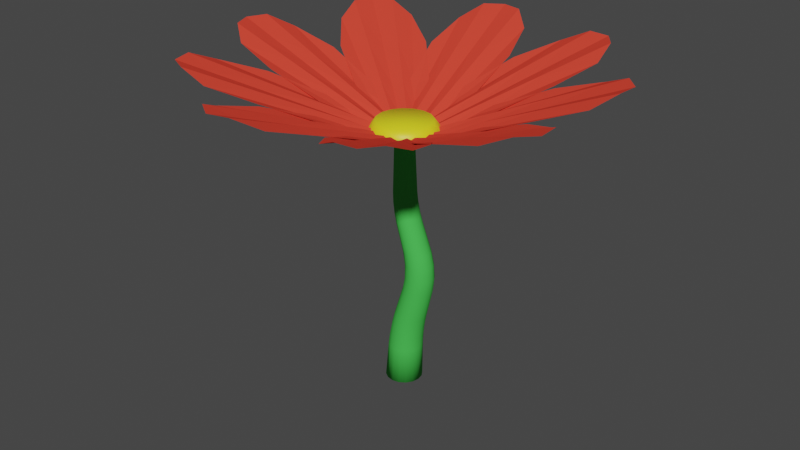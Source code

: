 # Source: Flower.blend  (saved by Blender 2.81.16; exported with 4.5.12 LTS)
import bpy
from mathutils import Matrix  # noqa: F401  (used for matrix-valued properties, if any)

bpy.ops.wm.read_factory_settings(use_empty=True)
scene = bpy.context.scene
scene.name = 'Scene'

# ---- collections
col_collection = bpy.data.collections.new('Collection'); scene.collection.children.link(col_collection)

# ---- materials (node trees are filled in below, after node groups)
mat_blossom = bpy.data.materials.new('Blossom')
mat_blossom.use_transparent_shadow = False
mat_flower_stem = bpy.data.materials.new('Flower_stem')
mat_flower_stem.alpha_threshold = 0.0
mat_flower_stem.use_transparent_shadow = False
mat_flower_stem.line_color = (0.0, 0.0, 0.0, 1.0)
mat_flower_inner = bpy.data.materials.new('Flower_inner')
mat_flower_inner.use_transparent_shadow = False

# ---- material node trees
mat_blossom.use_nodes = True; mat_blossom.node_tree.nodes.clear()
_N = mat_blossom.node_tree.nodes; _L = mat_blossom.node_tree.links
n0 = _N.new('ShaderNodeOutputMaterial'); n0.name = 'Material Output'; n0.location = (300, 300)
n1 = _N.new('ShaderNodeBsdfPrincipled'); n1.name = 'Principled BSDF'; n1.location = (10, 300)
n1.distribution = 'GGX'
n1.subsurface_method = 'BURLEY'
n1.inputs[0].default_value = (0.8, 0.05954, 0.03644, 1.0)
n1.inputs[3].default_value = 1.45
n1.inputs[13].default_value = 0.0
n1.inputs[27].default_value = (0.0, 0.0, 0.0, 1.0)
n1.inputs[28].default_value = 1.0
_L.new(n1.outputs[0], n0.inputs[0])
n0.is_active_output = True
mat_flower_stem.use_nodes = True; mat_flower_stem.node_tree.nodes.clear()
_N = mat_flower_stem.node_tree.nodes; _L = mat_flower_stem.node_tree.links
n0 = _N.new('ShaderNodeOutputMaterial'); n0.name = 'Material Output'; n0.location = (300, 300)
n1 = _N.new('ShaderNodeBsdfPrincipled'); n1.name = 'Principled BSDF'; n1.location = (10, 300)
n1.distribution = 'GGX'
n1.subsurface_method = 'BURLEY'
n1.inputs[0].default_value = (0.06707, 0.5457, 0.08229, 1.0)
n1.inputs[2].default_value = 0.4
n1.inputs[3].default_value = 1.45
n1.inputs[13].default_value = 0.0
n1.inputs[27].default_value = (0.0, 0.0, 0.0, 1.0)
n1.inputs[28].default_value = 1.0
_L.new(n1.outputs[0], n0.inputs[0])
n0.is_active_output = True
mat_flower_inner.use_nodes = True; mat_flower_inner.node_tree.nodes.clear()
_N = mat_flower_inner.node_tree.nodes; _L = mat_flower_inner.node_tree.links
n0 = _N.new('ShaderNodeOutputMaterial'); n0.name = 'Material Output'; n0.location = (300, 300)
n1 = _N.new('ShaderNodeBsdfPrincipled'); n1.name = 'Principled BSDF'; n1.location = (10, 300)
n1.distribution = 'GGX'
n1.subsurface_method = 'BURLEY'
n1.inputs[0].default_value = (0.8, 0.7691, 0.01532, 1.0)
n1.inputs[3].default_value = 1.45
n1.inputs[27].default_value = (0.0, 0.0, 0.0, 1.0)
n1.inputs[28].default_value = 1.0
_L.new(n1.outputs[0], n0.inputs[0])
n0.is_active_output = True

# ---- world
world_world = bpy.data.worlds.new('World'); scene.world = world_world
world_world.use_nodes = True; world_world.node_tree.nodes.clear()
_N = world_world.node_tree.nodes; _L = world_world.node_tree.links
n0 = _N.new('ShaderNodeOutputWorld'); n0.name = 'World Output'; n0.location = (300, 300)
n1 = _N.new('ShaderNodeBackground'); n1.name = 'Background'; n1.location = (10, 300)
n1.inputs[0].default_value = (0.05088, 0.05088, 0.05088, 1.0)
_L.new(n1.outputs[0], n0.inputs[0])
n0.is_active_output = True
world_world.color = (0.05088, 0.05088, 0.05088)
world_world.use_sun_shadow = False
world_world.sun_shadow_jitter_overblur = 0.0

# ---- meshes
me_circle = bpy.data.meshes.new('Circle')
me_circle.from_pydata([(-1.41, 0.7025, 0.5975), (-2.463, 0.8323, 0.9974), (-3.36, 0.7028, 1.272), (-3.778, 0.3827, 1.497), (-3.948, -4.371e-08, 1.496), (-3.778, -0.3827, 1.497), (-3.36, -0.7028, 1.272), (-2.463, -0.8323, 0.9974), (-1.41, -0.7025, 0.5975), (-0.6393, -0.4564, 0.3046), (-0.266, -0.2444, 0.09725), (-0.08789, -0.1034, 0.09517), (-0.06978, 1.192e-08, 0.0227), (-0.08789, 0.1034, 0.09517), (-0.266, 0.2444, 0.09725), (-0.6393, 0.4564, 0.3046), (-0.2443, 0.1153, 0.1546), (-0.6393, 0.1451, 0.3046), (-1.41, 0.2035, 0.5975), (-2.463, 0.2832, 0.9974), (-3.338, 0.3494, 1.33), (-0.661, 0.3029, 0.2473), (-1.432, 0.4172, 0.5401), (-2.485, 0.5732, 0.9401), (-0.2443, -0.1153, 0.1546), (-0.6393, -0.1451, 0.3046), (-1.41, -0.2035, 0.5975), (-2.463, -0.2832, 0.9974), (-3.338, -0.3494, 1.33), (-0.661, -0.3029, 0.2473), (-1.432, -0.4172, 0.5401), (-2.485, -0.5732, 0.9401), (-0.1097, 1.49e-08, 0.03785), (-0.266, 7.451e-09, 0.09725), (-0.661, 0.0, 0.2473), (-1.432, -1.49e-08, 0.5401), (-2.485, -2.98e-08, 0.9401), (-3.36, -5.96e-08, 1.272), (-3.8, -8.941e-08, 1.44), (-1.532, -0.3656, 0.5975), (-2.424, -0.9415, 0.9974), (-3.028, -1.616, 1.272), (-3.144, -2.13, 1.497), (-3.028, -2.532, 1.496), (-2.653, -2.717, 1.497), (-2.127, -2.694, 1.272), (-1.356, -2.218, 0.9974), (-0.6312, -1.444, 0.5975), (-0.1977, -0.7602, 0.3046), (-0.04734, -0.3581, 0.09725), (-0.001089, -0.1357, 0.09517), (-0.05353, -0.04476, 0.0227), (-0.1338, 0.02296, 0.09517), (-0.3609, 0.01683, 0.09725), (-0.7832, -0.05994, 0.3046), (-0.2613, -0.06827, 0.1546), (-0.5835, -0.2987, 0.3046), (-1.212, -0.7485, 0.5975), (-2.071, -1.363, 0.9974), (-2.785, -1.873, 1.33), (-0.7014, -0.1916, 0.2473), (-1.366, -0.5985, 0.5401), (-2.274, -1.154, 0.9401), (-0.1135, -0.2451, 0.1546), (-0.3973, -0.5214, 0.3046), (-0.9513, -1.061, 0.5975), (-1.708, -1.797, 0.9974), (-2.337, -2.409, 1.33), (-0.3128, -0.6564, 0.2473), (-0.831, -1.239, 0.5401), (-1.539, -2.034, 0.9401), (-0.08413, -0.07034, 0.03785), (-0.2041, -0.1707, 0.09725), (-0.5071, -0.424, 0.2473), (-1.099, -0.9185, 0.5401), (-1.906, -1.594, 0.9401), (-2.577, -2.155, 1.272), (-2.915, -2.438, 1.44), (-0.9412, -1.263, 0.5975), (-1.255, -2.277, 0.9974), (-1.287, -3.182, 1.272), (-1.046, -3.651, 1.497), (-0.6991, -3.885, 1.496), (-0.2924, -3.786, 1.497), (0.09677, -3.431, 1.272), (0.383, -2.572, 0.9974), (0.4417, -1.512, 0.5975), (0.336, -0.71, 0.3046), (0.1934, -0.3051, 0.09725), (0.08622, -0.1048, 0.09517), (-0.01236, -0.06867, 0.0227), (-0.1173, -0.06819, 0.09517), (-0.2876, -0.2186, 0.09725), (-0.5624, -0.5483, 0.3046), (-0.1567, -0.22, 0.1546), (-0.256, -0.6035, 0.3046), (-0.45, -1.352, 0.5975), (-0.7149, -2.374, 0.9974), (-0.9349, -3.223, 1.33), (-0.4152, -0.5969, 0.2473), (-0.6641, -1.335, 0.5401), (-1.004, -2.344, 0.9401), (0.07017, -0.2608, 0.1546), (0.02964, -0.6549, 0.3046), (-0.04946, -1.424, 0.5975), (-0.1575, -2.474, 0.9974), (-0.2473, -3.347, 1.33), (0.1811, -0.7042, 0.2473), (0.157, -1.483, 0.5401), (0.1241, -2.547, 0.9401), (-0.01942, -0.1079, 0.03785), (-0.04711, -0.2618, 0.09725), (-0.1171, -0.6506, 0.2473), (-0.2536, -1.409, 0.5401), (-0.44, -2.446, 0.9401), (-0.5949, -3.307, 1.272), (-0.6729, -3.74, 1.44), (0.08843, -1.573, 0.5975), (0.4974, -2.552, 0.9974), (1.054, -3.267, 1.272), (1.54, -3.471, 1.497), (1.956, -3.429, 1.496), (2.204, -3.092, 1.497), (2.275, -2.57, 1.272), (1.943, -1.727, 0.9974), (1.309, -0.8768, 0.5975), (0.7131, -0.3292, 0.3046), (0.3441, -0.11, 0.09725), (0.1334, -0.0251, 0.09517), (0.03457, -0.06061, 0.0227), (-0.04629, -0.1276, 0.09517), (-0.08047, -0.3522, 0.09725), (-0.0797, -0.7814, 0.3046), (0.02092, -0.2693, 0.1546), (0.1907, -0.6272, 0.3046), (0.5219, -1.326, 0.5975), (0.9744, -2.28, 0.9974), (1.35, -3.072, 1.33), (0.06439, -0.7243, 0.2473), (0.3471, -1.451, 0.5401), (0.7333, -2.442, 0.9401), (0.2211, -0.1551, 0.1546), (0.4428, -0.4834, 0.3046), (0.8754, -1.124, 0.5975), (1.466, -1.999, 0.9974), (1.957, -2.726, 1.33), (0.5906, -0.4241, 0.2473), (1.072, -1.037, 0.5401), (1.729, -1.874, 0.9401), (0.05433, -0.09526, 0.03785), (0.1318, -0.2311, 0.09725), (0.3275, -0.5742, 0.2473), (0.7095, -1.244, 0.5401), (1.231, -2.158, 0.9401), (1.665, -2.918, 1.272), (1.883, -3.301, 1.44), (1.077, -1.15, 0.5975), (2.019, -1.639, 0.9974), (2.904, -1.83, 1.272), (3.408, -1.676, 1.497), (3.7, -1.376, 1.496), (3.675, -0.9583, 1.497), (3.394, -0.5123, 1.272), (2.599, -0.07849, 0.9974), (1.567, 0.1669, 0.5975), (0.7582, 0.2049, 0.3046), (0.3345, 0.1363, 0.09725), (0.1184, 0.06629, 0.09517), (0.0654, -0.02432, 0.0227), (0.04633, -0.1276, 0.09517), (0.1642, -0.3218, 0.09725), (0.4401, -0.6506, 0.3046), (0.1888, -0.1932, 0.1546), (0.5486, -0.3589, 0.3046), (1.251, -0.6823, 0.5975), (2.21, -1.124, 0.9974), (3.007, -1.491, 1.33), (0.514, -0.5143, 0.2473), (1.197, -0.8901, 0.5401), (2.129, -1.403, 0.9401), (0.2691, 0.02287, 0.1546), (0.6498, -0.08679, 0.3046), (1.393, -0.3008, 0.5975), (2.407, -0.5932, 0.9974), (3.25, -0.836, 1.33), (0.7252, 0.0535, 0.2473), (1.488, -0.1081, 0.5401), (2.529, -0.3289, 0.9401), (0.1028, -0.03823, 0.03785), (0.2494, -0.09274, 0.09725), (0.6196, -0.2304, 0.2473), (1.342, -0.4991, 0.5401), (2.329, -0.8662, 0.9401), (3.149, -1.171, 1.272), (3.562, -1.325, 1.44), (1.564, -0.1915, 0.5975), (2.6, 0.03766, 0.9974), (3.402, 0.459, 1.272), (3.689, 0.9005, 1.497), (3.721, 1.318, 1.496), (3.434, 1.622, 1.497), (2.932, 1.784, 1.272), (2.044, 1.607, 0.9974), (1.095, 1.133, 0.5975), (0.4502, 0.6436, 0.3046), (0.1692, 0.3192, 0.09725), (0.04833, 0.1268, 0.09517), (0.06577, 0.02329, 0.0227), (0.1174, -0.06815, 0.09517), (0.3324, -0.1416, 0.09725), (0.7549, -0.2168, 0.3046), (0.2687, -0.0271, 0.1546), (0.651, 0.07657, 0.3046), (1.397, 0.2789, 0.5975), (2.416, 0.5553, 0.9974), (3.263, 0.7849, 1.33), (0.7242, -0.06489, 0.2473), (1.489, 0.08476, 0.5401), (2.534, 0.2892, 0.9401), (0.1918, 0.1902, 0.1546), (0.5541, 0.3502, 0.3046), (1.261, 0.6625, 0.5975), (2.227, 1.089, 0.9974), (3.03, 1.444, 1.33), (0.522, 0.5062, 0.2473), (1.211, 0.8712, 0.5401), (2.151, 1.37, 0.9401), (0.1034, 0.03661, 0.03785), (0.2508, 0.08881, 0.09725), (0.6231, 0.2207, 0.2473), (1.35, 0.478, 0.5401), (2.342, 0.8295, 0.9401), (3.167, 1.121, 1.272), (3.582, 1.268, 1.44), (1.323, 0.8562, 0.5975), (1.97, 1.696, 0.9974), (2.315, 2.534, 1.272), (2.253, 3.057, 1.497), (2.009, 3.398, 1.496), (1.594, 3.447, 1.497), (1.105, 3.25, 1.272), (0.5375, 2.544, 0.9974), (0.1131, 1.571, 0.5975), (-0.06741, 0.7825, 0.3046), (-0.07492, 0.3534, 0.09725), (-0.04428, 0.1283, 0.09517), (0.03552, 0.06006, 0.0227), (0.1338, 0.02301, 0.09517), (0.3458, 0.1046, 0.09725), (0.7182, 0.3179, 0.3046), (0.2235, 0.1516, 0.1546), (0.4503, 0.4764, 0.3046), (0.893, 1.11, 0.5975), (1.498, 1.976, 0.9974), (2.0, 2.695, 1.33), (0.5972, 0.4148, 0.2473), (1.088, 1.02, 0.5401), (1.758, 1.847, 0.9401), (0.02515, 0.2689, 0.1546), (0.2005, 0.6241, 0.3046), (0.5427, 1.317, 0.5975), (1.01, 2.264, 0.9974), (1.398, 3.051, 1.33), (0.07576, 0.7232, 0.2473), (0.3699, 1.445, 0.5401), (0.7715, 2.431, 0.9401), (0.05582, 0.09439, 0.03785), (0.1354, 0.229, 0.09725), (0.3365, 0.569, 0.2473), (0.7289, 1.233, 0.5401), (1.265, 2.139, 0.9401), (1.71, 2.892, 1.272), (1.934, 3.271, 1.44), (0.4654, 1.505, 0.5975), (0.4233, 2.565, 0.9974), (0.1507, 3.429, 1.272), (-0.2329, 3.79, 1.497), (-0.6379, 3.896, 1.496), (-0.9882, 3.667, 1.497), (-1.237, 3.202, 1.272), (-1.219, 2.296, 0.9974), (-0.9212, 1.278, 0.5975), (-0.5537, 0.5571, 0.3046), (-0.2842, 0.2231, 0.09725), (-0.1163, 0.07002, 0.09517), (-0.01128, 0.06886, 0.0227), (0.08785, 0.1034, 0.09517), (0.1982, 0.302, 0.09725), (0.3471, 0.7046, 0.3046), (0.07426, 0.2597, 0.1546), (0.03993, 0.6543, 0.3046), (-0.02708, 1.425, 0.5975), (-0.1186, 2.477, 0.9974), (-0.1946, 3.35, 1.33), (0.1921, 0.7013, 0.2473), (0.1803, 1.481, 0.5401), (0.1641, 2.545, 0.9401), (-0.1532, 0.2224, 0.1546), (-0.2465, 0.6074, 0.3046), (-0.4287, 1.359, 0.5975), (-0.6775, 2.385, 0.9974), (-0.8842, 3.238, 1.33), (-0.4058, 0.6034, 0.2473), (-0.6431, 1.346, 0.5401), (-0.9672, 2.36, 0.9401), (-0.01772, 0.1082, 0.03785), (-0.04299, 0.2626, 0.09725), (-0.1068, 0.6523, 0.2473), (-0.2314, 1.413, 0.5401), (-0.4016, 2.452, 0.9401), (-0.5429, 3.315, 1.272), (-0.6141, 3.75, 1.44), (-0.6084, 1.453, 0.5975), (-1.321, 2.24, 0.9974), (-2.084, 2.727, 1.272), (-2.61, 2.758, 1.497), (-2.988, 2.579, 1.496), (-3.11, 2.179, 1.497), (-3.002, 1.663, 1.272), (-2.408, 0.9794, 0.9974), (-1.527, 0.3896, 0.5975), (-0.7821, 0.07223, 0.3046), (-0.3611, -0.01116, 0.09725), (-0.1341, -0.02086, 0.09517), (-0.05282, 0.04559, 0.0227), (0.001043, 0.1357, 0.09517), (-0.04171, 0.3588, 0.09725), (-0.1857, 0.7632, 0.3046), (-0.1096, 0.2469, 0.1546), (-0.3891, 0.5276, 0.3046), (-0.9345, 1.075, 0.5975), (-1.68, 1.824, 0.9974), (-2.298, 2.446, 1.33), (-0.3025, 0.6612, 0.2473), (-0.8114, 1.251, 0.5401), (-1.507, 2.058, 0.9401), (-0.2602, 0.07237, 0.1546), (-0.5788, 0.3078, 0.3046), (-1.2, 0.7674, 0.5975), (-2.05, 1.395, 0.9974), (-2.755, 1.917, 1.33), (-0.6983, 0.2026, 0.2473), (-1.357, 0.6199, 0.5401), (-2.256, 1.19, 0.9401), (-0.08301, 0.07166, 0.03785), (-0.2014, 0.1738, 0.09725), (-0.5004, 0.4319, 0.2473), (-1.084, 0.9357, 0.5401), (-1.881, 1.624, 0.9401), (-2.543, 2.195, 1.272), (-2.877, 2.483, 1.44)], [], [(38, 3, 4), (5, 6, 28), (31, 6, 7), (30, 31, 7, 8), (29, 30, 8, 9), (10, 29, 9), (13, 14, 16), (12, 13, 32), (2, 20, 19, 23), (22, 23, 19, 18), (21, 22, 18, 17), (14, 15, 21), (32, 13, 16, 33), (2, 3, 20), (0, 1, 23, 22), (15, 0, 22, 21), (16, 14, 21, 17), (1, 2, 23), (36, 37, 28, 27), (35, 36, 27, 26), (34, 35, 26, 25), (33, 34, 25, 24), (10, 11, 24), (38, 5, 28, 37), (26, 27, 31, 30), (25, 26, 30, 29), (24, 25, 29, 10), (27, 28, 6, 31), (3, 38, 37, 20), (19, 20, 37, 36), (18, 19, 36, 35), (17, 18, 35, 34), (16, 17, 34, 33), (11, 32, 33, 24), (11, 12, 32), (5, 38, 4), (77, 42, 43), (44, 45, 67), (70, 45, 46), (69, 70, 46, 47), (68, 69, 47, 48), (49, 68, 48), (52, 53, 55), (51, 52, 71), (41, 59, 58, 62), (61, 62, 58, 57), (60, 61, 57, 56), (53, 54, 60), (71, 52, 55, 72), (41, 42, 59), (39, 40, 62, 61), (54, 39, 61, 60), (55, 53, 60, 56), (40, 41, 62), (75, 76, 67, 66), (74, 75, 66, 65), (73, 74, 65, 64), (72, 73, 64, 63), (49, 50, 63), (77, 44, 67, 76), (65, 66, 70, 69), (64, 65, 69, 68), (63, 64, 68, 49), (66, 67, 45, 70), (42, 77, 76, 59), (58, 59, 76, 75), (57, 58, 75, 74), (56, 57, 74, 73), (55, 56, 73, 72), (50, 71, 72, 63), (50, 51, 71), (44, 77, 43), (116, 81, 82), (83, 84, 106), (109, 84, 85), (108, 109, 85, 86), (107, 108, 86, 87), (88, 107, 87), (91, 92, 94), (90, 91, 110), (80, 98, 97, 101), (100, 101, 97, 96), (99, 100, 96, 95), (92, 93, 99), (110, 91, 94, 111), (80, 81, 98), (78, 79, 101, 100), (93, 78, 100, 99), (94, 92, 99, 95), (79, 80, 101), (114, 115, 106, 105), (113, 114, 105, 104), (112, 113, 104, 103), (111, 112, 103, 102), (88, 89, 102), (116, 83, 106, 115), (104, 105, 109, 108), (103, 104, 108, 107), (102, 103, 107, 88), (105, 106, 84, 109), (81, 116, 115, 98), (97, 98, 115, 114), (96, 97, 114, 113), (95, 96, 113, 112), (94, 95, 112, 111), (89, 110, 111, 102), (89, 90, 110), (83, 116, 82), (155, 120, 121), (122, 123, 145), (148, 123, 124), (147, 148, 124, 125), (146, 147, 125, 126), (127, 146, 126), (130, 131, 133), (129, 130, 149), (119, 137, 136, 140), (139, 140, 136, 135), (138, 139, 135, 134), (131, 132, 138), (149, 130, 133, 150), (119, 120, 137), (117, 118, 140, 139), (132, 117, 139, 138), (133, 131, 138, 134), (118, 119, 140), (153, 154, 145, 144), (152, 153, 144, 143), (151, 152, 143, 142), (150, 151, 142, 141), (127, 128, 141), (155, 122, 145, 154), (143, 144, 148, 147), (142, 143, 147, 146), (141, 142, 146, 127), (144, 145, 123, 148), (120, 155, 154, 137), (136, 137, 154, 153), (135, 136, 153, 152), (134, 135, 152, 151), (133, 134, 151, 150), (128, 149, 150, 141), (128, 129, 149), (122, 155, 121), (194, 159, 160), (161, 162, 184), (187, 162, 163), (186, 187, 163, 164), (185, 186, 164, 165), (166, 185, 165), (169, 170, 172), (168, 169, 188), (158, 176, 175, 179), (178, 179, 175, 174), (177, 178, 174, 173), (170, 171, 177), (188, 169, 172, 189), (158, 159, 176), (156, 157, 179, 178), (171, 156, 178, 177), (172, 170, 177, 173), (157, 158, 179), (192, 193, 184, 183), (191, 192, 183, 182), (190, 191, 182, 181), (189, 190, 181, 180), (166, 167, 180), (194, 161, 184, 193), (182, 183, 187, 186), (181, 182, 186, 185), (180, 181, 185, 166), (183, 184, 162, 187), (159, 194, 193, 176), (175, 176, 193, 192), (174, 175, 192, 191), (173, 174, 191, 190), (172, 173, 190, 189), (167, 188, 189, 180), (167, 168, 188), (161, 194, 160), (233, 198, 199), (200, 201, 223), (226, 201, 202), (225, 226, 202, 203), (224, 225, 203, 204), (205, 224, 204), (208, 209, 211), (207, 208, 227), (197, 215, 214, 218), (217, 218, 214, 213), (216, 217, 213, 212), (209, 210, 216), (227, 208, 211, 228), (197, 198, 215), (195, 196, 218, 217), (210, 195, 217, 216), (211, 209, 216, 212), (196, 197, 218), (231, 232, 223, 222), (230, 231, 222, 221), (229, 230, 221, 220), (228, 229, 220, 219), (205, 206, 219), (233, 200, 223, 232), (221, 222, 226, 225), (220, 221, 225, 224), (219, 220, 224, 205), (222, 223, 201, 226), (198, 233, 232, 215), (214, 215, 232, 231), (213, 214, 231, 230), (212, 213, 230, 229), (211, 212, 229, 228), (206, 227, 228, 219), (206, 207, 227), (200, 233, 199), (272, 237, 238), (239, 240, 262), (265, 240, 241), (264, 265, 241, 242), (263, 264, 242, 243), (244, 263, 243), (247, 248, 250), (246, 247, 266), (236, 254, 253, 257), (256, 257, 253, 252), (255, 256, 252, 251), (248, 249, 255), (266, 247, 250, 267), (236, 237, 254), (234, 235, 257, 256), (249, 234, 256, 255), (250, 248, 255, 251), (235, 236, 257), (270, 271, 262, 261), (269, 270, 261, 260), (268, 269, 260, 259), (267, 268, 259, 258), (244, 245, 258), (272, 239, 262, 271), (260, 261, 265, 264), (259, 260, 264, 263), (258, 259, 263, 244), (261, 262, 240, 265), (237, 272, 271, 254), (253, 254, 271, 270), (252, 253, 270, 269), (251, 252, 269, 268), (250, 251, 268, 267), (245, 266, 267, 258), (245, 246, 266), (239, 272, 238), (311, 276, 277), (278, 279, 301), (304, 279, 280), (303, 304, 280, 281), (302, 303, 281, 282), (283, 302, 282), (286, 287, 289), (285, 286, 305), (275, 293, 292, 296), (295, 296, 292, 291), (294, 295, 291, 290), (287, 288, 294), (305, 286, 289, 306), (275, 276, 293), (273, 274, 296, 295), (288, 273, 295, 294), (289, 287, 294, 290), (274, 275, 296), (309, 310, 301, 300), (308, 309, 300, 299), (307, 308, 299, 298), (306, 307, 298, 297), (283, 284, 297), (311, 278, 301, 310), (299, 300, 304, 303), (298, 299, 303, 302), (297, 298, 302, 283), (300, 301, 279, 304), (276, 311, 310, 293), (292, 293, 310, 309), (291, 292, 309, 308), (290, 291, 308, 307), (289, 290, 307, 306), (284, 305, 306, 297), (284, 285, 305), (278, 311, 277), (350, 315, 316), (317, 318, 340), (343, 318, 319), (342, 343, 319, 320), (341, 342, 320, 321), (322, 341, 321), (325, 326, 328), (324, 325, 344), (314, 332, 331, 335), (334, 335, 331, 330), (333, 334, 330, 329), (326, 327, 333), (344, 325, 328, 345), (314, 315, 332), (312, 313, 335, 334), (327, 312, 334, 333), (328, 326, 333, 329), (313, 314, 335), (348, 349, 340, 339), (347, 348, 339, 338), (346, 347, 338, 337), (345, 346, 337, 336), (322, 323, 336), (350, 317, 340, 349), (338, 339, 343, 342), (337, 338, 342, 341), (336, 337, 341, 322), (339, 340, 318, 343), (315, 350, 349, 332), (331, 332, 349, 348), (330, 331, 348, 347), (329, 330, 347, 346), (328, 329, 346, 345), (323, 344, 345, 336), (323, 324, 344), (317, 350, 316)])
_uv = me_circle.uv_layers.new(name='UVMap')
_uv.uv.foreach_set('vector', [0.0, 0.0, 0.0, 0.0, 0.0, 0.0, 0.0, 0.0, 0.0, 0.0, 0.0, 0.0, 0.0, 0.0, 0.0, 0.0, 0.0, 0.0, 0.0, 0.0, 0.0, 0.0, 0.0, 0.0, 0.0, 0.0, 0.0, 0.0, 0.0, 0.0, 0.0, 0.0, 0.0, 0.0, 0.0, 0.0, 0.0, 0.0, 0.0, 0.0, 0.0, 0.0, 0.0, 0.0, 0.0, 0.0, 0.0, 0.0, 0.0, 0.0, 0.0, 0.0, 0.0, 0.0, 0.0, 0.0, 0.0, 0.0, 0.0, 0.0, 0.0, 0.0, 0.0, 0.0, 0.0, 0.0, 0.0, 0.0, 0.0, 0.0, 0.0, 0.0, 0.0, 0.0, 0.0, 0.0, 0.0, 0.0, 0.0, 0.0, 0.0, 0.0, 0.0, 0.0, 0.0, 0.0, 0.0, 0.0, 0.0, 0.0, 0.0, 0.0, 0.0, 0.0, 0.0, 0.0, 0.0, 0.0, 0.0, 0.0, 0.0, 0.0, 0.0, 0.0, 0.0, 0.0, 0.0, 0.0, 0.0, 0.0, 0.0, 0.0, 0.0, 0.0, 0.0, 0.0, 0.0, 0.0, 0.0, 0.0, 0.0, 0.0, 0.0, 0.0, 0.0, 0.0, 0.0, 0.0, 0.0, 0.0, 0.0, 0.0, 0.0, 0.0, 0.0, 0.0, 0.0, 0.0, 0.0, 0.0, 0.0, 0.0, 0.0, 0.0, 0.0, 0.0, 0.0, 0.0, 0.0, 0.0, 0.0, 0.0, 0.0, 0.0, 0.0, 0.0, 0.0, 0.0, 0.0, 0.0, 0.0, 0.0, 0.0, 0.0, 0.0, 0.0, 0.0, 0.0, 0.0, 0.0, 0.0, 0.0, 0.0, 0.0, 0.0, 0.0, 0.0, 0.0, 0.0, 0.0, 0.0, 0.0, 0.0, 0.0, 0.0, 0.0, 0.0, 0.0, 0.0, 0.0, 0.0, 0.0, 0.0, 0.0, 0.0, 0.0, 0.0, 0.0, 0.0, 0.0, 0.0, 0.0, 0.0, 0.0, 0.0, 0.0, 0.0, 0.0, 0.0, 0.0, 0.0, 0.0, 0.0, 0.0, 0.0, 0.0, 0.0, 0.0, 0.0, 0.0, 0.0, 0.0, 0.0, 0.0, 0.0, 0.0, 0.0, 0.0, 0.0, 0.0, 0.0, 0.0, 0.0, 0.0, 0.0, 0.0, 0.0, 0.0, 0.0, 0.0, 0.0, 0.0, 0.0, 0.0, 0.0, 0.0, 0.0, 0.0, 0.0, 0.0, 0.0, 0.0, 0.0, 0.0, 0.0, 0.0, 0.0, 0.0, 0.0, 0.0, 0.0, 0.0, 0.0, 0.0, 0.0, 0.0, 0.0, 0.0, 0.0, 0.0, 0.0, 0.0, 0.0, 0.0, 0.0, 0.0, 0.0, 0.0, 0.0, 0.0, 0.0, 0.0, 0.0, 0.0, 0.0, 0.0, 0.0, 0.0, 0.0, 0.0, 0.0, 0.0, 0.0, 0.0, 0.0, 0.0, 0.0, 0.0, 0.0, 0.0, 0.0, 0.0, 0.0, 0.0, 0.0, 0.0, 0.0, 0.0, 0.0, 0.0, 0.0, 0.0, 0.0, 0.0, 0.0, 0.0, 0.0, 0.0, 0.0, 0.0, 0.0, 0.0, 0.0, 0.0, 0.0, 0.0, 0.0, 0.0, 0.0, 0.0, 0.0, 0.0, 0.0, 0.0, 0.0, 0.0, 0.0, 0.0, 0.0, 0.0, 0.0, 0.0, 0.0, 0.0, 0.0, 0.0, 0.0, 0.0, 0.0, 0.0, 0.0, 0.0, 0.0, 0.0, 0.0, 0.0, 0.0, 0.0, 0.0, 0.0, 0.0, 0.0, 0.0, 0.0, 0.0, 0.0, 0.0, 0.0, 0.0, 0.0, 0.0, 0.0, 0.0, 0.0, 0.0, 0.0, 0.0, 0.0, 0.0, 0.0, 0.0, 0.0, 0.0, 0.0, 0.0, 0.0, 0.0, 0.0, 0.0, 0.0, 0.0, 0.0, 0.0, 0.0, 0.0, 0.0, 0.0, 0.0, 0.0, 0.0, 0.0, 0.0, 0.0, 0.0, 0.0, 0.0, 0.0, 0.0, 0.0, 0.0, 0.0, 0.0, 0.0, 0.0, 0.0, 0.0, 0.0, 0.0, 0.0, 0.0, 0.0, 0.0, 0.0, 0.0, 0.0, 0.0, 0.0, 0.0, 0.0, 0.0, 0.0, 0.0, 0.0, 0.0, 0.0, 0.0, 0.0, 0.0, 0.0, 0.0, 0.0, 0.0, 0.0, 0.0, 0.0, 0.0, 0.0, 0.0, 0.0, 0.0, 0.0, 0.0, 0.0, 0.0, 0.0, 0.0, 0.0, 0.0, 0.0, 0.0, 0.0, 0.0, 0.0, 0.0, 0.0, 0.0, 0.0, 0.0, 0.0, 0.0, 0.0, 0.0, 0.0, 0.0, 0.0, 0.0, 0.0, 0.0, 0.0, 0.0, 0.0, 0.0, 0.0, 0.0, 0.0, 0.0, 0.0, 0.0, 0.0, 0.0, 0.0, 0.0, 0.0, 0.0, 0.0, 0.0, 0.0, 0.0, 0.0, 0.0, 0.0, 0.0, 0.0, 0.0, 0.0, 0.0, 0.0, 0.0, 0.0, 0.0, 0.0, 0.0, 0.0, 0.0, 0.0, 0.0, 0.0, 0.0, 0.0, 0.0, 0.0, 0.0, 0.0, 0.0, 0.0, 0.0, 0.0, 0.0, 0.0, 0.0, 0.0, 0.0, 0.0, 0.0, 0.0, 0.0, 0.0, 0.0, 0.0, 0.0, 0.0, 0.0, 0.0, 0.0, 0.0, 0.0, 0.0, 0.0, 0.0, 0.0, 0.0, 0.0, 0.0, 0.0, 0.0, 0.0, 0.0, 0.0, 0.0, 0.0, 0.0, 0.0, 0.0, 0.0, 0.0, 0.0, 0.0, 0.0, 0.0, 0.0, 0.0, 0.0, 0.0, 0.0, 0.0, 0.0, 0.0, 0.0, 0.0, 0.0, 0.0, 0.0, 0.0, 0.0, 0.0, 0.0, 0.0, 0.0, 0.0, 0.0, 0.0, 0.0, 0.0, 0.0, 0.0, 0.0, 0.0, 0.0, 0.0, 0.0, 0.0, 0.0, 0.0, 0.0, 0.0, 0.0, 0.0, 0.0, 0.0, 0.0, 0.0, 0.0, 0.0, 0.0, 0.0, 0.0, 0.0, 0.0, 0.0, 0.0, 0.0, 0.0, 0.0, 0.0, 0.0, 0.0, 0.0, 0.0, 0.0, 0.0, 0.0, 0.0, 0.0, 0.0, 0.0, 0.0, 0.0, 0.0, 0.0, 0.0, 0.0, 0.0, 0.0, 0.0, 0.0, 0.0, 0.0, 0.0, 0.0, 0.0, 0.0, 0.0, 0.0, 0.0, 0.0, 0.0, 0.0, 0.0, 0.0, 0.0, 0.0, 0.0, 0.0, 0.0, 0.0, 0.0, 0.0, 0.0, 0.0, 0.0, 0.0, 0.0, 0.0, 0.0, 0.0, 0.0, 0.0, 0.0, 0.0, 0.0, 0.0, 0.0, 0.0, 0.0, 0.0, 0.0, 0.0, 0.0, 0.0, 0.0, 0.0, 0.0, 0.0, 0.0, 0.0, 0.0, 0.0, 0.0, 0.0, 0.0, 0.0, 0.0, 0.0, 0.0, 0.0, 0.0, 0.0, 0.0, 0.0, 0.0, 0.0, 0.0, 0.0, 0.0, 0.0, 0.0, 0.0, 0.0, 0.0, 0.0, 0.0, 0.0, 0.0, 0.0, 0.0, 0.0, 0.0, 0.0, 0.0, 0.0, 0.0, 0.0, 0.0, 0.0, 0.0, 0.0, 0.0, 0.0, 0.0, 0.0, 0.0, 0.0, 0.0, 0.0, 0.0, 0.0, 0.0, 0.0, 0.0, 0.0, 0.0, 0.0, 0.0, 0.0, 0.0, 0.0, 0.0, 0.0, 0.0, 0.0, 0.0, 0.0, 0.0, 0.0, 0.0, 0.0, 0.0, 0.0, 0.0, 0.0, 0.0, 0.0, 0.0, 0.0, 0.0, 0.0, 0.0, 0.0, 0.0, 0.0, 0.0, 0.0, 0.0, 0.0, 0.0, 0.0, 0.0, 0.0, 0.0, 0.0, 0.0, 0.0, 0.0, 0.0, 0.0, 0.0, 0.0, 0.0, 0.0, 0.0, 0.0, 0.0, 0.0, 0.0, 0.0, 0.0, 0.0, 0.0, 0.0, 0.0, 0.0, 0.0, 0.0, 0.0, 0.0, 0.0, 0.0, 0.0, 0.0, 0.0, 0.0, 0.0, 0.0, 0.0, 0.0, 0.0, 0.0, 0.0, 0.0, 0.0, 0.0, 0.0, 0.0, 0.0, 0.0, 0.0, 0.0, 0.0, 0.0, 0.0, 0.0, 0.0, 0.0, 0.0, 0.0, 0.0, 0.0, 0.0, 0.0, 0.0, 0.0, 0.0, 0.0, 0.0, 0.0, 0.0, 0.0, 0.0, 0.0, 0.0, 0.0, 0.0, 0.0, 0.0, 0.0, 0.0, 0.0, 0.0, 0.0, 0.0, 0.0, 0.0, 0.0, 0.0, 0.0, 0.0, 0.0, 0.0, 0.0, 0.0, 0.0, 0.0, 0.0, 0.0, 0.0, 0.0, 0.0, 0.0, 0.0, 0.0, 0.0, 0.0, 0.0, 0.0, 0.0, 0.0, 0.0, 0.0, 0.0, 0.0, 0.0, 0.0, 0.0, 0.0, 0.0, 0.0, 0.0, 0.0, 0.0, 0.0, 0.0, 0.0, 0.0, 0.0, 0.0, 0.0, 0.0, 0.0, 0.0, 0.0, 0.0, 0.0, 0.0, 0.0, 0.0, 0.0, 0.0, 0.0, 0.0, 0.0, 0.0, 0.0, 0.0, 0.0, 0.0, 0.0, 0.0, 0.0, 0.0, 0.0, 0.0, 0.0, 0.0, 0.0, 0.0, 0.0, 0.0, 0.0, 0.0, 0.0, 0.0, 0.0, 0.0, 0.0, 0.0, 0.0, 0.0, 0.0, 0.0, 0.0, 0.0, 0.0, 0.0, 0.0, 0.0, 0.0, 0.0, 0.0, 0.0, 0.0, 0.0, 0.0, 0.0, 0.0, 0.0, 0.0, 0.0, 0.0, 0.0, 0.0, 0.0, 0.0, 0.0, 0.0, 0.0, 0.0, 0.0, 0.0, 0.0, 0.0, 0.0, 0.0, 0.0, 0.0, 0.0, 0.0, 0.0, 0.0, 0.0, 0.0, 0.0, 0.0, 0.0, 0.0, 0.0, 0.0, 0.0, 0.0, 0.0, 0.0, 0.0, 0.0, 0.0, 0.0, 0.0, 0.0, 0.0, 0.0, 0.0, 0.0, 0.0, 0.0, 0.0, 0.0, 0.0, 0.0, 0.0, 0.0, 0.0, 0.0, 0.0, 0.0, 0.0, 0.0, 0.0, 0.0, 0.0, 0.0, 0.0, 0.0, 0.0, 0.0, 0.0, 0.0, 0.0, 0.0, 0.0, 0.0, 0.0, 0.0, 0.0, 0.0, 0.0, 0.0, 0.0, 0.0, 0.0, 0.0, 0.0, 0.0, 0.0, 0.0, 0.0, 0.0, 0.0, 0.0, 0.0, 0.0, 0.0, 0.0, 0.0, 0.0, 0.0, 0.0, 0.0, 0.0, 0.0, 0.0, 0.0, 0.0, 0.0, 0.0, 0.0, 0.0, 0.0, 0.0, 0.0, 0.0, 0.0, 0.0, 0.0, 0.0, 0.0, 0.0, 0.0, 0.0, 0.0, 0.0, 0.0, 0.0, 0.0, 0.0, 0.0, 0.0, 0.0, 0.0, 0.0, 0.0, 0.0, 0.0, 0.0, 0.0, 0.0, 0.0, 0.0, 0.0, 0.0, 0.0, 0.0, 0.0, 0.0, 0.0, 0.0, 0.0, 0.0, 0.0, 0.0, 0.0, 0.0, 0.0, 0.0, 0.0, 0.0, 0.0, 0.0, 0.0, 0.0, 0.0, 0.0, 0.0, 0.0, 0.0, 0.0, 0.0, 0.0, 0.0, 0.0, 0.0, 0.0, 0.0, 0.0, 0.0, 0.0, 0.0, 0.0, 0.0, 0.0, 0.0, 0.0, 0.0, 0.0, 0.0, 0.0, 0.0, 0.0, 0.0, 0.0, 0.0, 0.0, 0.0, 0.0, 0.0, 0.0, 0.0, 0.0, 0.0, 0.0, 0.0, 0.0, 0.0, 0.0, 0.0, 0.0, 0.0, 0.0, 0.0, 0.0, 0.0, 0.0, 0.0, 0.0, 0.0, 0.0, 0.0, 0.0, 0.0, 0.0, 0.0, 0.0, 0.0, 0.0, 0.0, 0.0, 0.0, 0.0, 0.0, 0.0, 0.0, 0.0, 0.0, 0.0, 0.0, 0.0, 0.0, 0.0, 0.0, 0.0, 0.0, 0.0, 0.0, 0.0, 0.0, 0.0, 0.0, 0.0, 0.0, 0.0, 0.0, 0.0, 0.0, 0.0, 0.0, 0.0, 0.0, 0.0, 0.0, 0.0, 0.0, 0.0, 0.0, 0.0, 0.0, 0.0, 0.0, 0.0, 0.0, 0.0, 0.0, 0.0, 0.0, 0.0, 0.0, 0.0, 0.0, 0.0, 0.0, 0.0, 0.0, 0.0, 0.0, 0.0, 0.0, 0.0, 0.0, 0.0, 0.0, 0.0, 0.0, 0.0, 0.0, 0.0, 0.0, 0.0, 0.0, 0.0, 0.0, 0.0, 0.0, 0.0, 0.0, 0.0, 0.0, 0.0, 0.0, 0.0, 0.0, 0.0, 0.0, 0.0, 0.0, 0.0, 0.0, 0.0, 0.0, 0.0, 0.0, 0.0, 0.0, 0.0, 0.0, 0.0, 0.0, 0.0, 0.0, 0.0, 0.0, 0.0, 0.0, 0.0, 0.0, 0.0, 0.0, 0.0, 0.0, 0.0, 0.0, 0.0, 0.0, 0.0, 0.0, 0.0, 0.0, 0.0, 0.0, 0.0, 0.0, 0.0, 0.0, 0.0, 0.0, 0.0, 0.0, 0.0, 0.0, 0.0, 0.0, 0.0, 0.0, 0.0, 0.0, 0.0, 0.0, 0.0, 0.0, 0.0, 0.0, 0.0, 0.0, 0.0, 0.0, 0.0, 0.0, 0.0, 0.0, 0.0, 0.0, 0.0, 0.0, 0.0, 0.0, 0.0, 0.0, 0.0, 0.0, 0.0, 0.0, 0.0, 0.0, 0.0, 0.0, 0.0, 0.0, 0.0, 0.0, 0.0, 0.0, 0.0, 0.0, 0.0, 0.0, 0.0, 0.0, 0.0, 0.0, 0.0, 0.0, 0.0, 0.0, 0.0, 0.0, 0.0, 0.0, 0.0, 0.0, 0.0, 0.0, 0.0, 0.0, 0.0, 0.0, 0.0, 0.0, 0.0, 0.0, 0.0, 0.0, 0.0, 0.0, 0.0, 0.0, 0.0, 0.0, 0.0, 0.0, 0.0, 0.0, 0.0, 0.0, 0.0, 0.0, 0.0, 0.0, 0.0, 0.0, 0.0, 0.0, 0.0, 0.0, 0.0, 0.0, 0.0, 0.0, 0.0, 0.0, 0.0, 0.0, 0.0, 0.0, 0.0, 0.0, 0.0, 0.0, 0.0, 0.0, 0.0, 0.0, 0.0, 0.0, 0.0, 0.0, 0.0, 0.0, 0.0, 0.0, 0.0, 0.0, 0.0, 0.0, 0.0, 0.0, 0.0, 0.0, 0.0, 0.0, 0.0, 0.0, 0.0, 0.0, 0.0, 0.0, 0.0, 0.0, 0.0, 0.0, 0.0, 0.0, 0.0, 0.0, 0.0, 0.0, 0.0, 0.0, 0.0, 0.0, 0.0, 0.0, 0.0, 0.0, 0.0, 0.0, 0.0, 0.0, 0.0, 0.0, 0.0, 0.0, 0.0, 0.0, 0.0, 0.0, 0.0, 0.0, 0.0, 0.0, 0.0, 0.0, 0.0, 0.0, 0.0, 0.0, 0.0, 0.0, 0.0, 0.0, 0.0, 0.0, 0.0, 0.0, 0.0, 0.0, 0.0, 0.0, 0.0, 0.0, 0.0, 0.0, 0.0, 0.0, 0.0, 0.0, 0.0, 0.0, 0.0, 0.0, 0.0, 0.0, 0.0, 0.0, 0.0, 0.0, 0.0, 0.0, 0.0, 0.0, 0.0, 0.0, 0.0, 0.0, 0.0, 0.0, 0.0, 0.0, 0.0, 0.0, 0.0, 0.0, 0.0, 0.0, 0.0, 0.0, 0.0, 0.0, 0.0, 0.0, 0.0, 0.0, 0.0, 0.0, 0.0, 0.0, 0.0, 0.0, 0.0, 0.0, 0.0, 0.0, 0.0, 0.0, 0.0, 0.0, 0.0, 0.0, 0.0, 0.0, 0.0, 0.0, 0.0, 0.0, 0.0, 0.0, 0.0, 0.0, 0.0, 0.0, 0.0, 0.0, 0.0, 0.0, 0.0, 0.0, 0.0, 0.0, 0.0, 0.0, 0.0, 0.0, 0.0, 0.0, 0.0, 0.0, 0.0, 0.0, 0.0, 0.0, 0.0, 0.0, 0.0, 0.0, 0.0, 0.0, 0.0, 0.0, 0.0, 0.0, 0.0, 0.0, 0.0, 0.0, 0.0, 0.0, 0.0, 0.0, 0.0, 0.0, 0.0, 0.0, 0.0, 0.0, 0.0, 0.0, 0.0, 0.0, 0.0, 0.0, 0.0, 0.0, 0.0, 0.0, 0.0, 0.0, 0.0, 0.0, 0.0, 0.0, 0.0, 0.0, 0.0, 0.0, 0.0, 0.0, 0.0, 0.0, 0.0, 0.0, 0.0, 0.0, 0.0, 0.0, 0.0, 0.0, 0.0, 0.0, 0.0, 0.0, 0.0, 0.0, 0.0, 0.0, 0.0, 0.0, 0.0, 0.0, 0.0, 0.0, 0.0, 0.0, 0.0, 0.0, 0.0, 0.0, 0.0, 0.0, 0.0, 0.0, 0.0, 0.0, 0.0, 0.0, 0.0, 0.0, 0.0, 0.0, 0.0, 0.0, 0.0, 0.0, 0.0, 0.0, 0.0, 0.0, 0.0, 0.0, 0.0, 0.0, 0.0, 0.0, 0.0, 0.0, 0.0, 0.0, 0.0, 0.0, 0.0, 0.0, 0.0, 0.0, 0.0, 0.0, 0.0, 0.0, 0.0, 0.0, 0.0, 0.0, 0.0, 0.0, 0.0, 0.0, 0.0, 0.0, 0.0, 0.0, 0.0, 0.0, 0.0, 0.0, 0.0, 0.0, 0.0, 0.0, 0.0, 0.0, 0.0, 0.0, 0.0, 0.0, 0.0, 0.0, 0.0, 0.0, 0.0, 0.0, 0.0, 0.0, 0.0, 0.0, 0.0, 0.0, 0.0, 0.0, 0.0, 0.0, 0.0, 0.0, 0.0, 0.0, 0.0, 0.0, 0.0, 0.0, 0.0, 0.0, 0.0, 0.0, 0.0, 0.0, 0.0, 0.0, 0.0, 0.0, 0.0, 0.0, 0.0, 0.0, 0.0, 0.0, 0.0, 0.0, 0.0, 0.0, 0.0, 0.0, 0.0, 0.0, 0.0, 0.0, 0.0, 0.0, 0.0, 0.0, 0.0, 0.0, 0.0, 0.0, 0.0, 0.0, 0.0, 0.0, 0.0, 0.0, 0.0, 0.0, 0.0, 0.0, 0.0, 0.0, 0.0, 0.0, 0.0, 0.0, 0.0, 0.0, 0.0, 0.0, 0.0, 0.0, 0.0, 0.0, 0.0, 0.0, 0.0, 0.0, 0.0, 0.0, 0.0, 0.0, 0.0, 0.0, 0.0, 0.0, 0.0, 0.0, 0.0, 0.0, 0.0, 0.0, 0.0, 0.0, 0.0, 0.0, 0.0, 0.0, 0.0, 0.0, 0.0, 0.0, 0.0, 0.0, 0.0, 0.0, 0.0, 0.0, 0.0, 0.0, 0.0, 0.0, 0.0, 0.0, 0.0, 0.0, 0.0, 0.0, 0.0, 0.0, 0.0, 0.0, 0.0, 0.0, 0.0, 0.0, 0.0, 0.0, 0.0, 0.0, 0.0, 0.0, 0.0, 0.0, 0.0, 0.0, 0.0, 0.0, 0.0, 0.0, 0.0, 0.0, 0.0, 0.0, 0.0, 0.0, 0.0, 0.0, 0.0, 0.0, 0.0, 0.0, 0.0, 0.0, 0.0, 0.0, 0.0, 0.0, 0.0, 0.0, 0.0, 0.0, 0.0, 0.0, 0.0, 0.0, 0.0, 0.0, 0.0, 0.0, 0.0, 0.0, 0.0, 0.0, 0.0, 0.0, 0.0, 0.0, 0.0, 0.0, 0.0, 0.0, 0.0, 0.0, 0.0, 0.0, 0.0, 0.0, 0.0, 0.0, 0.0, 0.0, 0.0, 0.0, 0.0, 0.0, 0.0, 0.0, 0.0, 0.0, 0.0, 0.0, 0.0, 0.0, 0.0, 0.0, 0.0, 0.0, 0.0, 0.0, 0.0, 0.0, 0.0, 0.0, 0.0, 0.0, 0.0, 0.0, 0.0, 0.0, 0.0, 0.0, 0.0, 0.0, 0.0, 0.0, 0.0, 0.0, 0.0, 0.0, 0.0, 0.0, 0.0, 0.0, 0.0, 0.0, 0.0, 0.0, 0.0, 0.0, 0.0, 0.0, 0.0, 0.0, 0.0, 0.0, 0.0, 0.0, 0.0, 0.0, 0.0, 0.0, 0.0, 0.0, 0.0, 0.0, 0.0, 0.0, 0.0, 0.0, 0.0, 0.0, 0.0, 0.0, 0.0, 0.0, 0.0, 0.0, 0.0, 0.0, 0.0, 0.0, 0.0, 0.0, 0.0, 0.0, 0.0, 0.0, 0.0, 0.0, 0.0, 0.0, 0.0, 0.0, 0.0, 0.0, 0.0, 0.0, 0.0, 0.0, 0.0, 0.0, 0.0, 0.0, 0.0, 0.0, 0.0, 0.0, 0.0, 0.0, 0.0, 0.0, 0.0, 0.0, 0.0, 0.0, 0.0, 0.0, 0.0, 0.0, 0.0, 0.0, 0.0, 0.0, 0.0, 0.0, 0.0, 0.0, 0.0, 0.0, 0.0, 0.0, 0.0, 0.0, 0.0, 0.0, 0.0, 0.0, 0.0, 0.0, 0.0, 0.0, 0.0, 0.0, 0.0, 0.0, 0.0, 0.0, 0.0, 0.0, 0.0, 0.0, 0.0, 0.0, 0.0, 0.0, 0.0, 0.0, 0.0, 0.0, 0.0, 0.0, 0.0, 0.0, 0.0, 0.0, 0.0, 0.0, 0.0, 0.0, 0.0, 0.0, 0.0, 0.0, 0.0, 0.0, 0.0, 0.0, 0.0, 0.0, 0.0, 0.0, 0.0, 0.0, 0.0, 0.0, 0.0, 0.0, 0.0, 0.0, 0.0, 0.0, 0.0, 0.0, 0.0, 0.0, 0.0, 0.0, 0.0, 0.0, 0.0, 0.0, 0.0, 0.0, 0.0, 0.0, 0.0, 0.0, 0.0, 0.0, 0.0, 0.0, 0.0, 0.0, 0.0, 0.0, 0.0, 0.0, 0.0, 0.0, 0.0, 0.0, 0.0, 0.0, 0.0, 0.0, 0.0, 0.0, 0.0, 0.0, 0.0, 0.0, 0.0, 0.0, 0.0, 0.0, 0.0, 0.0, 0.0, 0.0, 0.0, 0.0, 0.0, 0.0, 0.0, 0.0, 0.0, 0.0, 0.0, 0.0, 0.0, 0.0, 0.0, 0.0, 0.0, 0.0, 0.0, 0.0, 0.0, 0.0, 0.0, 0.0, 0.0, 0.0, 0.0, 0.0, 0.0, 0.0, 0.0, 0.0, 0.0, 0.0, 0.0, 0.0, 0.0, 0.0, 0.0, 0.0, 0.0, 0.0, 0.0, 0.0, 0.0, 0.0, 0.0, 0.0, 0.0, 0.0, 0.0, 0.0, 0.0, 0.0, 0.0, 0.0, 0.0, 0.0, 0.0, 0.0, 0.0, 0.0, 0.0, 0.0, 0.0, 0.0, 0.0, 0.0, 0.0, 0.0, 0.0, 0.0, 0.0, 0.0, 0.0, 0.0, 0.0, 0.0, 0.0, 0.0, 0.0, 0.0, 0.0, 0.0, 0.0, 0.0, 0.0, 0.0, 0.0, 0.0, 0.0, 0.0, 0.0, 0.0, 0.0, 0.0, 0.0, 0.0, 0.0, 0.0, 0.0, 0.0, 0.0, 0.0, 0.0, 0.0, 0.0, 0.0, 0.0, 0.0, 0.0, 0.0, 0.0, 0.0, 0.0, 0.0, 0.0, 0.0, 0.0, 0.0, 0.0, 0.0, 0.0, 0.0, 0.0, 0.0, 0.0, 0.0, 0.0, 0.0, 0.0, 0.0, 0.0, 0.0, 0.0, 0.0, 0.0, 0.0, 0.0, 0.0, 0.0, 0.0, 0.0, 0.0, 0.0, 0.0, 0.0, 0.0, 0.0, 0.0, 0.0, 0.0, 0.0, 0.0, 0.0, 0.0, 0.0, 0.0, 0.0, 0.0, 0.0, 0.0, 0.0, 0.0, 0.0, 0.0, 0.0, 0.0, 0.0, 0.0, 0.0, 0.0, 0.0, 0.0, 0.0, 0.0, 0.0, 0.0, 0.0, 0.0, 0.0, 0.0, 0.0, 0.0])
me_circle.materials.append(mat_blossom)
me_circle.use_remesh_fix_poles = True
me_circle.use_remesh_preserve_attributes = False
me_circle.use_mirror_vertex_groups = False
me_circle.update()
me_circle_001 = bpy.data.meshes.new('Circle.001')
me_circle_001.from_pydata([(6.509e-08, 0.643, 0.1735), (-0.2461, 0.5941, 0.1735), (-0.4547, 0.4547, 0.1735), (-0.5941, 0.2461, 0.1735), (-0.643, -4.642e-08, 0.1735), (-0.5941, -0.2461, 0.1735), (-0.4547, -0.4547, 0.1735), (-0.2461, -0.5941, 0.1735), (-9.405e-08, -0.643, 0.1735), (0.2461, -0.5941, 0.1735), (0.4547, -0.4547, 0.1735), (0.5941, -0.2461, 0.1735), (0.643, -1.248e-08, 0.1735), (0.5941, 0.2461, 0.1735), (0.4547, 0.4547, 0.1735), (0.2461, 0.5941, 0.1735), (-0.123, 0.2969, 0.0), (1.237e-07, 0.3214, 0.0), (-0.2272, 0.2272, 0.0), (-0.2969, 0.123, 0.0), (-0.3214, -4.887e-08, 0.0), (-0.2969, -0.123, 0.0), (-0.2272, -0.2272, 0.0), (-0.123, -0.2969, 0.0), (-4.273e-08, -0.3214, 0.0), (0.123, -0.2969, 0.0), (0.2272, -0.2272, 0.0), (0.2969, -0.123, 0.0), (0.3214, -3.447e-08, 0.0), (0.2969, 0.123, 0.0), (0.2272, 0.2272, 0.0), (0.123, 0.2969, 0.0), (6.509e-08, 0.643, 0.225), (-0.2461, 0.5941, 0.225), (-0.4547, 0.4547, 0.225), (-0.5941, 0.2461, 0.225), (-0.643, -4.642e-08, 0.225), (-0.5941, -0.2461, 0.225), (-0.4547, -0.4547, 0.225), (-0.2461, -0.5941, 0.225), (-9.405e-08, -0.643, 0.225), (0.2461, -0.5941, 0.225), (0.4547, -0.4547, 0.225), (0.5941, -0.2461, 0.225), (0.643, -1.248e-08, 0.225), (0.5941, 0.2461, 0.225), (0.4547, 0.4547, 0.225), (0.2461, 0.5941, 0.225), (4.691e-08, 0.5318, 0.3699), (-0.2035, 0.4913, 0.3699), (-0.3761, 0.3761, 0.3699), (-0.4913, 0.2035, 0.3699), (-0.5318, -3.711e-08, 0.3699), (-0.4913, -0.2035, 0.3699), (-0.3761, -0.3761, 0.3699), (-0.2035, -0.4913, 0.3699), (-8.471e-08, -0.5318, 0.3699), (0.2035, -0.4913, 0.3699), (0.3761, -0.3761, 0.3699), (0.4913, -0.2035, 0.3699), (0.5318, -9.036e-09, 0.3699), (0.4913, 0.2035, 0.3699), (0.3761, 0.3761, 0.3699), (0.2035, 0.4913, 0.3699), (-0.07301, 0.1763, -0.1174), (6.816e-08, 0.1908, -0.1174), (-0.1349, 0.1349, -0.1174), (-0.1763, 0.07301, -0.1174), (-0.1908, -2.674e-08, -0.1174), (-0.1763, -0.07301, -0.1174), (-0.1349, -0.1349, -0.1174), (-0.07301, -0.1763, -0.1174), (-3.067e-08, -0.1908, -0.1174), (0.07301, -0.1763, -0.1174), (0.1349, -0.1349, -0.1174), (0.1763, -0.07301, -0.1174), (0.1908, -1.82e-08, -0.1174), (0.1763, 0.07301, -0.1174), (0.1349, 0.1349, -0.1174), (0.07301, 0.1763, -0.1174), (-0.1375, 0.332, -5.003), (2.8e-07, 0.3594, -5.003), (-0.2541, 0.2541, -5.003), (-0.332, 0.1375, -5.003), (-0.3594, -5.449e-08, -5.003), (-0.332, -0.1375, -5.003), (-0.2541, -0.2541, -5.003), (-0.1375, -0.332, -5.003), (9.385e-08, -0.3594, -5.003), (0.1375, -0.332, -5.003), (0.2541, -0.2541, -5.003), (0.332, -0.1375, -5.003), (0.3594, -3.839e-08, -5.003), (0.332, 0.1375, -5.003), (0.2541, 0.2541, -5.003), (0.1375, 0.332, -5.003), (0.03989, -0.3342, -4.275), (0.1554, -0.3103, -3.582), (0.06236, -0.3266, -4.054), (0.1046, -0.3179, -3.801), (-0.088, 0.3088, -4.274), (0.03644, 0.2867, -3.583), (-0.06265, 0.3018, -4.054), (-0.0171, 0.2937, -3.801), (0.1678, -0.3088, -4.275), (0.2742, -0.2867, -3.582), (0.1874, -0.3018, -4.054), (0.2263, -0.2937, -3.801), (-0.1964, 0.2363, -4.274), (-0.06451, 0.2195, -3.584), (-0.1686, 0.231, -4.054), (-0.1204, 0.2248, -3.801), (0.2762, -0.2363, -4.275), (0.3748, -0.2194, -3.582), (0.2933, -0.231, -4.054), (0.3294, -0.2248, -3.801), (-0.2689, 0.1279, -4.274), (-0.132, 0.1188, -3.584), (-0.2395, 0.125, -4.054), (-0.1894, 0.1217, -3.802), (0.3487, -0.1279, -4.275), (0.442, -0.1188, -3.582), (0.3641, -0.125, -4.054), (0.3983, -0.1216, -3.801), (-0.2943, -5.035e-08, -4.274), (-0.1557, -4.643e-08, -3.585), (-0.2643, -4.901e-08, -4.054), (-0.2136, -4.75e-08, -3.802), (0.3741, -3.538e-08, -4.275), (0.4656, -3.252e-08, -3.583), (0.389, -3.446e-08, -4.054), (0.4225, -3.353e-08, -3.801), (-0.2689, -0.1279, -4.274), (-0.132, -0.1188, -3.584), (-0.2395, -0.125, -4.054), (-0.1894, -0.1217, -3.802), (0.3487, 0.1279, -4.275), (0.442, 0.1188, -3.582), (0.3641, 0.125, -4.054), (0.3983, 0.1216, -3.801), (-0.1964, -0.2363, -4.274), (-0.06451, -0.2195, -3.584), (-0.1686, -0.231, -4.054), (-0.1204, -0.2248, -3.801), (0.2762, 0.2363, -4.275), (0.3748, 0.2194, -3.582), (0.2933, 0.231, -4.054), (0.3294, 0.2248, -3.801), (0.03644, -0.2867, -3.583), (-0.088, -0.3088, -4.274), (-0.0171, -0.2937, -3.801), (-0.06265, -0.3018, -4.054), (0.1554, 0.3103, -3.582), (0.03989, 0.3342, -4.275), (0.1046, 0.3179, -3.801), (0.06236, 0.3266, -4.054), (0.2742, 0.2867, -3.582), (0.1678, 0.3088, -4.275), (0.2263, 0.2937, -3.801), (0.1874, 0.3018, -4.054), (0.3332, -0.2885, -2.949), (0.3082, -0.2618, -2.175), (0.3698, -0.28, -2.703), (0.3606, -0.2702, -2.42), (0.2079, -0.2419, -2.175), (0.223, -0.2665, -2.948), (0.2572, -0.2497, -2.42), (0.2627, -0.2587, -2.703), (0.223, 0.2665, -2.948), (0.2079, 0.2419, -2.175), (0.2627, 0.2587, -2.703), (0.2572, 0.2497, -2.42), (0.3082, 0.2618, -2.175), (0.3332, 0.2885, -2.949), (0.3606, 0.2702, -2.42), (0.3698, 0.28, -2.703), (0.4087, 0.2419, -2.176), (0.4435, 0.2665, -2.949), (0.4642, 0.2497, -2.42), (0.4769, 0.2587, -2.703), (0.4435, -0.2665, -2.949), (0.4087, -0.2419, -2.176), (0.4769, -0.2587, -2.703), (0.4642, -0.2497, -2.42), (0.1297, 0.2039, -2.947), (0.1231, 0.1851, -2.175), (0.172, 0.198, -2.702), (0.1696, 0.1911, -2.42), (0.5372, -0.204, -2.949), (0.4942, -0.1852, -2.177), (0.5679, -0.198, -2.703), (0.5521, -0.1911, -2.421), (0.06744, 0.1104, -2.946), (0.06657, 0.1002, -2.176), (0.1115, 0.1071, -2.702), (0.1112, 0.1034, -2.42), (0.5998, -0.1104, -2.949), (0.5513, -0.1002, -2.178), (0.6287, -0.1072, -2.703), (0.6109, -0.1034, -2.421), (0.04558, -4.28e-08, -2.946), (0.04671, -3.843e-08, -2.176), (0.09026, -4.098e-08, -2.702), (0.09067, -3.912e-08, -2.42), (0.6218, -2.99e-08, -2.948), (0.5714, -2.672e-08, -2.179), (0.65, -2.887e-08, -2.703), (0.6316, -2.794e-08, -2.422), (0.06744, -0.1104, -2.946), (0.06657, -0.1002, -2.176), (0.1115, -0.1071, -2.702), (0.1112, -0.1034, -2.42), (0.5998, 0.1104, -2.949), (0.5513, 0.1002, -2.178), (0.6287, 0.1072, -2.703), (0.6109, 0.1034, -2.421), (0.1297, -0.2039, -2.947), (0.1231, -0.1851, -2.175), (0.172, -0.198, -2.702), (0.1696, -0.1911, -2.42), (0.5372, 0.204, -2.949), (0.4942, 0.1852, -2.177), (0.5679, 0.198, -2.703), (0.5521, 0.1911, -2.421), (0.02499, -0.2244, -1.629), (-0.07234, -0.2057, -1.041), (-0.0236, -0.2186, -1.444), (-0.05922, -0.2117, -1.229), (0.1179, 0.2429, -1.629), (0.01287, 0.2227, -1.041), (0.0669, 0.2366, -1.444), (0.02846, 0.2291, -1.229), (0.2106, 0.2244, -1.628), (0.09808, 0.2057, -1.041), (0.1573, 0.2185, -1.443), (0.1161, 0.2117, -1.229), (0.01287, -0.2227, -1.041), (0.1179, -0.2429, -1.629), (0.02846, -0.2291, -1.229), (0.0669, -0.2366, -1.444), (-0.07234, 0.2057, -1.041), (0.02499, 0.2244, -1.629), (-0.05922, 0.2117, -1.229), (-0.0236, 0.2186, -1.444), (0.09808, -0.2057, -1.041), (0.2106, -0.2244, -1.628), (0.1161, -0.2117, -1.229), (0.1573, -0.2185, -1.443), (-0.1446, 0.1574, -1.041), (-0.05392, 0.1718, -1.628), (-0.1336, 0.162, -1.229), (-0.1004, 0.1673, -1.444), (0.1703, -0.1575, -1.041), (0.289, -0.1717, -1.627), (0.1904, -0.162, -1.229), (0.2339, -0.1672, -1.443), (-0.1928, 0.08521, -1.041), (-0.1067, 0.09296, -1.628), (-0.1833, 0.08769, -1.229), (-0.1517, 0.09052, -1.444), (0.2186, -0.08521, -1.041), (0.3414, -0.09293, -1.626), (0.24, -0.08768, -1.229), (0.285, -0.09051, -1.443), (-0.2098, -3.199e-08, -1.041), (-0.1253, -3.532e-08, -1.628), (-0.2007, -3.306e-08, -1.229), (-0.1698, -3.434e-08, -1.443), (0.2355, -2.202e-08, -1.041), (0.3597, -2.443e-08, -1.626), (0.2574, -2.282e-08, -1.229), (0.3029, -2.375e-08, -1.442), (-0.1928, -0.08521, -1.041), (-0.1067, -0.09296, -1.628), (-0.1833, -0.08769, -1.229), (-0.1517, -0.09052, -1.444), (0.2186, 0.08521, -1.041), (0.3414, 0.09293, -1.626), (0.24, 0.08768, -1.229), (0.285, 0.09051, -1.443), (-0.1446, -0.1574, -1.041), (-0.05392, -0.1718, -1.628), (-0.1336, -0.162, -1.229), (-0.1004, -0.1673, -1.444), (0.1703, 0.1575, -1.041), (0.289, 0.1717, -1.627), (0.1904, 0.162, -1.229), (0.2339, 0.1672, -1.443)], [], [(24, 25, 73, 72), (16, 17, 0, 1), (18, 16, 1, 2), (19, 18, 2, 3), (20, 19, 3, 4), (21, 20, 4, 5), (22, 21, 5, 6), (23, 22, 6, 7), (24, 23, 7, 8), (25, 24, 8, 9), (26, 25, 9, 10), (27, 26, 10, 11), (28, 27, 11, 12), (29, 28, 12, 13), (30, 29, 13, 14), (31, 30, 14, 15), (17, 31, 15, 0), (13, 12, 44, 45), (6, 5, 37, 38), (14, 13, 45, 46), (7, 6, 38, 39), (15, 14, 46, 47), (8, 7, 39, 40), (1, 0, 32, 33), (0, 15, 47, 32), (9, 8, 40, 41), (2, 1, 33, 34), (10, 9, 41, 42), (3, 2, 34, 35), (11, 10, 42, 43), (4, 3, 35, 36), (12, 11, 43, 44), (5, 4, 36, 37), (43, 42, 58, 59), (36, 35, 51, 52), (44, 43, 59, 60), (37, 36, 52, 53), (45, 44, 60, 61), (38, 37, 53, 54), (46, 45, 61, 62), (39, 38, 54, 55), (47, 46, 62, 63), (40, 39, 55, 56), (33, 32, 48, 49), (32, 47, 63, 48), (41, 40, 56, 57), (34, 33, 49, 50), (42, 41, 57, 58), (35, 34, 50, 51), (49, 48, 63, 62, 61, 60, 59, 58, 57, 56, 55, 54, 53, 52, 51, 50), (71, 72, 236, 225), (16, 18, 66, 64), (25, 26, 74, 73), (18, 19, 67, 66), (26, 27, 75, 74), (19, 20, 68, 67), (27, 28, 76, 75), (20, 21, 69, 68), (28, 29, 77, 76), (21, 22, 70, 69), (29, 30, 78, 77), (22, 23, 71, 70), (30, 31, 79, 78), (23, 24, 72, 71), (17, 16, 64, 65), (31, 17, 65, 79), (80, 82, 83, 84, 85, 86, 87, 88, 89, 90, 91, 92, 93, 94, 95, 81), (177, 173, 152, 156), (64, 66, 248, 240), (73, 74, 252, 244), (74, 75, 260, 252), (67, 68, 264, 256), (75, 76, 268, 260), (68, 69, 272, 264), (76, 77, 276, 268), (69, 70, 280, 272), (77, 78, 284, 276), (78, 79, 233, 284), (66, 67, 256, 248), (220, 177, 156, 145), (216, 165, 148, 141), (212, 220, 145, 137), (208, 216, 141, 133), (204, 212, 137, 129), (200, 208, 133, 125), (196, 204, 129, 121), (192, 200, 125, 117), (188, 196, 121, 113), (184, 192, 117, 109), (180, 188, 113, 105), (168, 184, 109, 101), (160, 180, 105, 97), (72, 73, 244, 236), (173, 168, 101, 152), (165, 160, 97, 148), (224, 237, 161, 164), (228, 241, 169, 172), (232, 228, 172, 176), (237, 245, 181, 161), (241, 249, 185, 169), (245, 253, 189, 181), (249, 257, 193, 185), (253, 261, 197, 189), (257, 265, 201, 193), (261, 269, 205, 197), (265, 273, 209, 201), (269, 277, 213, 205), (273, 281, 217, 209), (277, 285, 221, 213), (281, 224, 164, 217), (285, 232, 176, 221), (65, 64, 240, 229), (144, 157, 95, 94), (140, 149, 87, 86), (136, 144, 94, 93), (132, 140, 86, 85), (128, 136, 93, 92), (124, 132, 85, 84), (120, 128, 92, 91), (116, 124, 84, 83), (112, 120, 91, 90), (108, 116, 83, 82), (104, 112, 90, 89), (100, 108, 82, 80), (157, 153, 81, 95), (153, 100, 80, 81), (149, 96, 88, 87), (157, 144, 146, 159), (159, 146, 147, 158), (158, 147, 145, 156), (149, 140, 142, 151), (151, 142, 143, 150), (150, 143, 141, 148), (144, 136, 138, 146), (146, 138, 139, 147), (147, 139, 137, 145), (140, 132, 134, 142), (142, 134, 135, 143), (143, 135, 133, 141), (136, 128, 130, 138), (138, 130, 131, 139), (139, 131, 129, 137), (132, 124, 126, 134), (134, 126, 127, 135), (135, 127, 125, 133), (128, 120, 122, 130), (130, 122, 123, 131), (131, 123, 121, 129), (124, 116, 118, 126), (126, 118, 119, 127), (127, 119, 117, 125), (120, 112, 114, 122), (122, 114, 115, 123), (123, 115, 113, 121), (116, 108, 110, 118), (118, 110, 111, 119), (119, 111, 109, 117), (112, 104, 106, 114), (114, 106, 107, 115), (115, 107, 105, 113), (108, 100, 102, 110), (110, 102, 103, 111), (111, 103, 101, 109), (104, 96, 98, 106), (106, 98, 99, 107), (107, 99, 97, 105), (153, 157, 159, 155), (155, 159, 158, 154), (154, 158, 156, 152), (100, 153, 155, 102), (102, 155, 154, 103), (103, 154, 152, 101), (96, 149, 151, 98), (98, 151, 150, 99), (99, 150, 148, 97), (96, 104, 89, 88), (177, 220, 222, 179), (179, 222, 223, 178), (178, 223, 221, 176), (165, 216, 218, 167), (167, 218, 219, 166), (166, 219, 217, 164), (220, 212, 214, 222), (222, 214, 215, 223), (223, 215, 213, 221), (216, 208, 210, 218), (218, 210, 211, 219), (219, 211, 209, 217), (212, 204, 206, 214), (214, 206, 207, 215), (215, 207, 205, 213), (208, 200, 202, 210), (210, 202, 203, 211), (211, 203, 201, 209), (204, 196, 198, 206), (206, 198, 199, 207), (207, 199, 197, 205), (200, 192, 194, 202), (202, 194, 195, 203), (203, 195, 193, 201), (196, 188, 190, 198), (198, 190, 191, 199), (199, 191, 189, 197), (192, 184, 186, 194), (194, 186, 187, 195), (195, 187, 185, 193), (188, 180, 182, 190), (190, 182, 183, 191), (191, 183, 181, 189), (184, 168, 170, 186), (186, 170, 171, 187), (187, 171, 169, 185), (180, 160, 162, 182), (182, 162, 163, 183), (183, 163, 161, 181), (173, 177, 179, 175), (175, 179, 178, 174), (174, 178, 176, 172), (168, 173, 175, 170), (170, 175, 174, 171), (171, 174, 172, 169), (160, 165, 167, 162), (162, 167, 166, 163), (163, 166, 164, 161), (79, 65, 229, 233), (237, 224, 226, 239), (239, 226, 227, 238), (238, 227, 225, 236), (241, 228, 230, 243), (243, 230, 231, 242), (242, 231, 229, 240), (228, 232, 234, 230), (230, 234, 235, 231), (231, 235, 233, 229), (245, 237, 239, 247), (247, 239, 238, 246), (246, 238, 236, 244), (249, 241, 243, 251), (251, 243, 242, 250), (250, 242, 240, 248), (253, 245, 247, 255), (255, 247, 246, 254), (254, 246, 244, 252), (257, 249, 251, 259), (259, 251, 250, 258), (258, 250, 248, 256), (261, 253, 255, 263), (263, 255, 254, 262), (262, 254, 252, 260), (265, 257, 259, 267), (267, 259, 258, 266), (266, 258, 256, 264), (269, 261, 263, 271), (271, 263, 262, 270), (270, 262, 260, 268), (273, 265, 267, 275), (275, 267, 266, 274), (274, 266, 264, 272), (277, 269, 271, 279), (279, 271, 270, 278), (278, 270, 268, 276), (281, 273, 275, 283), (283, 275, 274, 282), (282, 274, 272, 280), (285, 277, 279, 287), (287, 279, 278, 286), (286, 278, 276, 284), (224, 281, 283, 226), (226, 283, 282, 227), (227, 282, 280, 225), (232, 285, 287, 234), (234, 287, 286, 235), (235, 286, 284, 233), (70, 71, 225, 280)])
me_circle_001.polygons.foreach_set('use_smooth', [True] * 274)
me_circle_001.polygons.foreach_set('material_index', [0, 0, 0, 0, 0, 0, 0, 0, 0, 0, 0, 0, 0, 0, 0, 0, 0, 0, 0, 0, 0, 0, 0, 0, 0, 0, 0, 0, 0, 0, 0, 0, 0, 1, 1, 1, 1, 1, 1, 1, 1, 1, 1, 1, 1, 1, 1, 1, 1, 1, 0, 0, 0, 0, 0, 0, 0, 0, 0, 0, 0, 0, 0, 0, 0, 0, 0, 0, 0, 0, 0, 0, 0, 0, 0, 0, 0, 0, 0, 0, 0, 0, 0, 0, 0, 0, 0, 0, 0, 0, 0, 0, 0, 0, 0, 0, 0, 0, 0, 0, 0, 0, 0, 0, 0, 0, 0, 0, 0, 0, 0, 0, 0, 0, 0, 0, 0, 0, 0, 0, 0, 0, 0, 0, 0, 0, 0, 0, 0, 0, 0, 0, 0, 0, 0, 0, 0, 0, 0, 0, 0, 0, 0, 0, 0, 0, 0, 0, 0, 0, 0, 0, 0, 0, 0, 0, 0, 0, 0, 0, 0, 0, 0, 0, 0, 0, 0, 0, 0, 0, 0, 0, 0, 0, 0, 0, 0, 0, 0, 0, 0, 0, 0, 0, 0, 0, 0, 0, 0, 0, 0, 0, 0, 0, 0, 0, 0, 0, 0, 0, 0, 0, 0, 0, 0, 0, 0, 0, 0, 0, 0, 0, 0, 0, 0, 0, 0, 0, 0, 0, 0, 0, 0, 0, 0, 0, 0, 0, 0, 0, 0, 0, 0, 0, 0, 0, 0, 0, 0, 0, 0, 0, 0, 0, 0, 0, 0, 0, 0, 0, 0, 0, 0, 0, 0, 0, 0, 0, 0, 0, 0, 0, 0, 0, 0, 0, 0, 0, 0, 0, 0, 0, 0, 0])
_uv = me_circle_001.uv_layers.new(name='UVMap')
_uv.uv.foreach_set('vector', [0.0, 0.0, 0.0, 0.0, 0.0, 0.0, 0.0, 0.0, 0.0, 0.0, 0.0, 0.0, 0.0, 0.0, 0.0, 0.0, 0.0, 0.0, 0.0, 0.0, 0.0, 0.0, 0.0, 0.0, 0.0, 0.0, 0.0, 0.0, 0.0, 0.0, 0.0, 0.0, 0.0, 0.0, 0.0, 0.0, 0.0, 0.0, 0.0, 0.0, 0.0, 0.0, 0.0, 0.0, 0.0, 0.0, 0.0, 0.0, 0.0, 0.0, 0.0, 0.0, 0.0, 0.0, 0.0, 0.0, 0.0, 0.0, 0.0, 0.0, 0.0, 0.0, 0.0, 0.0, 0.0, 0.0, 0.0, 0.0, 0.0, 0.0, 0.0, 0.0, 0.0, 0.0, 0.0, 0.0, 0.0, 0.0, 0.0, 0.0, 0.0, 0.0, 0.0, 0.0, 0.0, 0.0, 0.0, 0.0, 0.0, 0.0, 0.0, 0.0, 0.0, 0.0, 0.0, 0.0, 0.0, 0.0, 0.0, 0.0, 0.0, 0.0, 0.0, 0.0, 0.0, 0.0, 0.0, 0.0, 0.0, 0.0, 0.0, 0.0, 0.0, 0.0, 0.0, 0.0, 0.0, 0.0, 0.0, 0.0, 0.0, 0.0, 0.0, 0.0, 0.0, 0.0, 0.0, 0.0, 0.0, 0.0, 0.0, 0.0, 0.0, 0.0, 0.0, 0.0, 0.0, 0.0, 0.0, 0.0, 0.0, 0.0, 0.0, 0.0, 0.0, 0.0, 0.0, 0.0, 0.0, 0.0, 0.0, 0.0, 0.0, 0.0, 0.0, 0.0, 0.0, 0.0, 0.0, 0.0, 0.0, 0.0, 0.0, 0.0, 0.0, 0.0, 0.0, 0.0, 0.0, 0.0, 0.0, 0.0, 0.0, 0.0, 0.0, 0.0, 0.0, 0.0, 0.0, 0.0, 0.0, 0.0, 0.0, 0.0, 0.0, 0.0, 0.0, 0.0, 0.0, 0.0, 0.0, 0.0, 0.0, 0.0, 0.0, 0.0, 0.0, 0.0, 0.0, 0.0, 0.0, 0.0, 0.0, 0.0, 0.0, 0.0, 0.0, 0.0, 0.0, 0.0, 0.0, 0.0, 0.0, 0.0, 0.0, 0.0, 0.0, 0.0, 0.0, 0.0, 0.0, 0.0, 0.0, 0.0, 0.0, 0.0, 0.0, 0.0, 0.0, 0.0, 0.0, 0.0, 0.0, 0.0, 0.0, 0.0, 0.0, 0.0, 0.0, 0.0, 0.0, 0.0, 0.0, 0.0, 0.0, 0.0, 0.0, 0.0, 0.0, 0.0, 0.0, 0.0, 0.0, 0.0, 0.0, 0.0, 0.0, 0.0, 0.0, 0.0, 0.0, 0.0, 0.0, 0.0, 0.0, 0.0, 0.0, 0.0, 0.0, 0.0, 0.0, 0.0, 0.0, 0.0, 0.0, 0.0, 0.0, 0.0, 0.0, 0.0, 0.0, 0.0, 0.0, 0.0, 0.0, 0.0, 0.0, 0.0, 0.0, 0.0, 0.0, 0.0, 0.0, 0.0, 0.0, 0.0, 0.0, 0.0, 0.0, 0.0, 0.0, 0.0, 0.0, 0.0, 0.0, 0.0, 0.0, 0.0, 0.0, 0.0, 0.0, 0.0, 0.0, 0.0, 0.0, 0.0, 0.0, 0.0, 0.0, 0.0, 0.0, 0.0, 0.0, 0.0, 0.0, 0.0, 0.0, 0.0, 0.0, 0.0, 0.0, 0.0, 0.0, 0.0, 0.0, 0.0, 0.0, 0.0, 0.0, 0.0, 0.0, 0.0, 0.0, 0.0, 0.0, 0.0, 0.0, 0.0, 0.0, 0.0, 0.0, 0.0, 0.0, 0.0, 0.0, 0.0, 0.0, 0.0, 0.0, 0.0, 0.0, 0.0, 0.0, 0.0, 0.0, 0.0, 0.0, 0.0, 0.0, 0.0, 0.0, 0.0, 0.0, 0.0, 0.0, 0.0, 0.0, 0.0, 0.0, 0.0, 0.0, 0.0, 0.0, 0.0, 0.0, 0.0, 0.0, 0.0, 0.0, 0.0, 0.0, 0.0, 0.0, 0.0, 0.0, 0.0, 0.0, 0.0, 0.0, 0.0, 0.0, 0.0, 0.0, 0.0, 0.0, 0.0, 0.0, 0.0, 0.0, 0.0, 0.0, 0.0, 0.0, 0.0, 0.0, 0.0, 0.0, 0.0, 0.0, 0.0, 0.0, 0.0, 0.0, 0.0, 0.0, 0.0, 0.0, 0.0, 0.0, 0.0, 0.0, 0.0, 0.0, 0.0, 0.0, 0.0, 0.0, 0.0, 0.0, 0.0, 0.0, 0.0, 0.0, 0.0, 0.0, 0.0, 0.0, 0.0, 0.0, 0.0, 0.0, 0.0, 0.0, 0.0, 0.0, 0.0, 0.0, 0.0, 0.0, 0.0, 0.0, 0.0, 0.0, 0.0, 0.0, 0.0, 0.0, 0.0, 0.0, 0.0, 0.0, 0.0, 0.0, 0.0, 0.0, 0.0, 0.0, 0.0, 0.0, 0.0, 0.0, 0.0, 0.0, 0.0, 0.0, 0.0, 0.0, 0.0, 0.0, 0.0, 0.0, 0.0, 0.0, 0.0, 0.0, 0.0, 0.0, 0.0, 0.0, 0.0, 0.0, 0.0, 0.0, 0.0, 0.0, 0.0, 0.0, 0.0, 0.0, 0.0, 0.0, 0.0, 0.0, 0.0, 0.0, 0.0, 0.0, 0.0, 0.0, 0.0, 0.0, 0.0, 0.0, 0.0, 0.0, 0.0, 0.0, 0.0, 0.0, 0.0, 0.0, 0.0, 0.0, 0.0, 0.0, 0.0, 0.0, 0.0, 0.0, 0.0, 0.0, 0.0, 0.0, 0.0, 0.0, 0.0, 0.0, 0.0, 0.0, 0.0, 0.0, 0.0, 0.0, 0.0, 0.0, 0.0, 0.0, 0.0, 0.0, 0.0, 0.0, 0.0, 0.0, 0.0, 0.0, 0.0, 0.0, 0.0, 0.0, 0.0, 0.0, 0.0, 0.0, 0.0, 0.0, 0.0, 0.0, 0.0, 0.0, 0.0, 0.0, 0.0, 0.0, 0.0, 0.0, 0.0, 0.0, 0.0, 0.0, 0.0, 0.0, 0.0, 0.0, 0.0, 0.0, 0.0, 0.0, 0.0, 0.0, 0.0, 0.0, 0.0, 0.0, 0.0, 0.0, 0.0, 0.0, 0.0, 0.0, 0.0, 0.0, 0.0, 0.0, 0.0, 0.0, 0.0, 0.0, 0.0, 0.0, 0.0, 0.0, 0.0, 0.0, 0.0, 0.0, 0.0, 0.0, 0.0, 0.0, 0.0, 0.0, 0.0, 0.0, 0.0, 0.0, 0.0, 0.0, 0.0, 0.0, 0.0, 0.0, 0.0, 0.0, 0.0, 0.0, 0.0, 0.0, 0.0, 0.0, 0.0, 0.0, 0.0, 0.0, 0.0, 0.0, 0.0, 0.0, 0.0, 0.0, 0.0, 0.0, 0.0, 0.0, 0.0, 0.0, 0.0, 0.0, 0.0, 0.0, 0.0, 0.0, 0.0, 0.0, 0.0, 0.0, 0.0, 0.0, 0.0, 0.0, 0.0, 0.0, 0.0, 0.0, 0.0, 0.0, 0.0, 0.0, 0.0, 0.0, 0.0, 0.0, 0.0, 0.0, 0.0, 0.0, 0.0, 0.0, 0.0, 0.0, 0.0, 0.0, 0.0, 0.0, 0.0, 0.0, 0.0, 0.0, 0.0, 0.0, 0.0, 0.0, 0.0, 0.0, 0.0, 0.0, 0.0, 0.0, 0.0, 0.0, 0.0, 0.0, 0.0, 0.0, 0.0, 0.0, 0.0, 0.0, 0.0, 0.0, 0.0, 0.0, 0.0, 0.0, 0.0, 0.0, 0.0, 0.0, 0.0, 0.0, 0.0, 0.0, 0.0, 0.0, 0.0, 0.0, 0.0, 0.0, 0.0, 0.0, 0.0, 0.0, 0.0, 0.0, 0.0, 0.0, 0.0, 0.0, 0.0, 0.0, 0.0, 0.0, 0.0, 0.0, 0.0, 0.0, 0.0, 0.0, 0.0, 0.0, 0.0, 0.0, 0.0, 0.0, 0.0, 0.0, 0.0, 0.0, 0.0, 0.0, 0.0, 0.0, 0.0, 0.0, 0.0, 0.0, 0.0, 0.0, 0.0, 0.0, 0.0, 0.0, 0.0, 0.0, 0.0, 0.0, 0.0, 0.0, 0.0, 0.0, 0.0, 0.0, 0.0, 0.0, 0.0, 0.0, 0.0, 0.0, 0.0, 0.0, 0.0, 0.0, 0.0, 0.0, 0.0, 0.0, 0.0, 0.0, 0.0, 0.0, 0.0, 0.0, 0.0, 0.0, 0.0, 0.0, 0.0, 0.0, 0.0, 0.0, 0.0, 0.0, 0.0, 0.0, 0.0, 0.0, 0.0, 0.0, 0.0, 0.0, 0.0, 0.0, 0.0, 0.0, 0.0, 0.0, 0.0, 0.0, 0.0, 0.0, 0.0, 0.0, 0.0, 0.0, 0.0, 0.0, 0.0, 0.0, 0.0, 0.0, 0.0, 0.0, 0.0, 0.0, 0.0, 0.0, 0.0, 0.0, 0.0, 0.0, 0.0, 0.0, 0.0, 0.0, 0.0, 0.0, 0.0, 0.0, 0.0, 0.0, 0.0, 0.0, 0.0, 0.0, 0.0, 0.0, 0.0, 0.0, 0.0, 0.0, 0.0, 0.0, 0.0, 0.0, 0.0, 0.0, 0.0, 0.0, 0.0, 0.0, 0.0, 0.0, 0.0, 0.0, 0.0, 0.0, 0.0, 0.0, 0.0, 0.0, 0.0, 0.0, 0.0, 0.0, 0.0, 0.0, 0.0, 0.0, 0.0, 0.0, 0.0, 0.0, 0.0, 0.0, 0.0, 0.0, 0.0, 0.0, 0.0, 0.0, 0.0, 0.0, 0.0, 0.0, 0.0, 0.0, 0.0, 0.0, 0.0, 0.0, 0.0, 0.0, 0.0, 0.0, 0.0, 0.0, 0.0, 0.0, 0.0, 0.0, 0.0, 0.0, 0.0, 0.0, 0.0, 0.0, 0.0, 0.0, 0.0, 0.0, 0.0, 0.0, 0.0, 0.0, 0.0, 0.0, 0.0, 0.0, 0.0, 0.0, 0.0, 0.0, 0.0, 0.0, 0.0, 0.0, 0.0, 0.0, 0.0, 0.0, 0.0, 0.0, 0.0, 0.0, 0.0, 0.0, 0.0, 0.0, 0.0, 0.0, 0.0, 0.0, 0.0, 0.0, 0.0, 0.0, 0.0, 0.0, 0.0, 0.0, 0.0, 0.0, 0.0, 0.0, 0.0, 0.0, 0.0, 0.0, 0.0, 0.0, 0.0, 0.0, 0.0, 0.0, 0.0, 0.0, 0.0, 0.0, 0.0, 0.0, 0.0, 0.0, 0.0, 0.0, 0.0, 0.0, 0.0, 0.0, 0.0, 0.0, 0.0, 0.0, 0.0, 0.0, 0.0, 0.0, 0.0, 0.0, 0.0, 0.0, 0.0, 0.0, 0.0, 0.0, 0.0, 0.0, 0.0, 0.0, 0.0, 0.0, 0.0, 0.0, 0.0, 0.0, 0.0, 0.0, 0.0, 0.0, 0.0, 0.0, 0.0, 0.0, 0.0, 0.0, 0.0, 0.0, 0.0, 0.0, 0.0, 0.0, 0.0, 0.0, 0.0, 0.0, 0.0, 0.0, 0.0, 0.0, 0.0, 0.0, 0.0, 0.0, 0.0, 0.0, 0.0, 0.0, 0.0, 0.0, 0.0, 0.0, 0.0, 0.0, 0.0, 0.0, 0.0, 0.0, 0.0, 0.0, 0.0, 0.0, 0.0, 0.0, 0.0, 0.0, 0.0, 0.0, 0.0, 0.0, 0.0, 0.0, 0.0, 0.0, 0.0, 0.0, 0.0, 0.0, 0.0, 0.0, 0.0, 0.0, 0.0, 0.0, 0.0, 0.0, 0.0, 0.0, 0.0, 0.0, 0.0, 0.0, 0.0, 0.0, 0.0, 0.0, 0.0, 0.0, 0.0, 0.0, 0.0, 0.0, 0.0, 0.0, 0.0, 0.0, 0.0, 0.0, 0.0, 0.0, 0.0, 0.0, 0.0, 0.0, 0.0, 0.0, 0.0, 0.0, 0.0, 0.0, 0.0, 0.0, 0.0, 0.0, 0.0, 0.0, 0.0, 0.0, 0.0, 0.0, 0.0, 0.0, 0.0, 0.0, 0.0, 0.0, 0.0, 0.0, 0.0, 0.0, 0.0, 0.0, 0.0, 0.0, 0.0, 0.0, 0.0, 0.0, 0.0, 0.0, 0.0, 0.0, 0.0, 0.0, 0.0, 0.0, 0.0, 0.0, 0.0, 0.0, 0.0, 0.0, 0.0, 0.0, 0.0, 0.0, 0.0, 0.0, 0.0, 0.0, 0.0, 0.0, 0.0, 0.0, 0.0, 0.0, 0.0, 0.0, 0.0, 0.0, 0.0, 0.0, 0.0, 0.0, 0.0, 0.0, 0.0, 0.0, 0.0, 0.0, 0.0, 0.0, 0.0, 0.0, 0.0, 0.0, 0.0, 0.0, 0.0, 0.0, 0.0, 0.0, 0.0, 0.0, 0.0, 0.0, 0.0, 0.0, 0.0, 0.0, 0.0, 0.0, 0.0, 0.0, 0.0, 0.0, 0.0, 0.0, 0.0, 0.0, 0.0, 0.0, 0.0, 0.0, 0.0, 0.0, 0.0, 0.0, 0.0, 0.0, 0.0, 0.0, 0.0, 0.0, 0.0, 0.0, 0.0, 0.0, 0.0, 0.0, 0.0, 0.0, 0.0, 0.0, 0.0, 0.0, 0.0, 0.0, 0.0, 0.0, 0.0, 0.0, 0.0, 0.0, 0.0, 0.0, 0.0, 0.0, 0.0, 0.0, 0.0, 0.0, 0.0, 0.0, 0.0, 0.0, 0.0, 0.0, 0.0, 0.0, 0.0, 0.0, 0.0, 0.0, 0.0, 0.0, 0.0, 0.0, 0.0, 0.0, 0.0, 0.0, 0.0, 0.0, 0.0, 0.0, 0.0, 0.0, 0.0, 0.0, 0.0, 0.0, 0.0, 0.0, 0.0, 0.0, 0.0, 0.0, 0.0, 0.0, 0.0, 0.0, 0.0, 0.0, 0.0, 0.0, 0.0, 0.0, 0.0, 0.0, 0.0, 0.0, 0.0, 0.0, 0.0, 0.0, 0.0, 0.0, 0.0, 0.0, 0.0, 0.0, 0.0, 0.0, 0.0, 0.0, 0.0, 0.0, 0.0, 0.0, 0.0, 0.0, 0.0, 0.0, 0.0, 0.0, 0.0, 0.0, 0.0, 0.0, 0.0, 0.0, 0.0, 0.0, 0.0, 0.0, 0.0, 0.0, 0.0, 0.0, 0.0, 0.0, 0.0, 0.0, 0.0, 0.0, 0.0, 0.0, 0.0, 0.0, 0.0, 0.0, 0.0, 0.0, 0.0, 0.0, 0.0, 0.0, 0.0, 0.0, 0.0, 0.0, 0.0, 0.0, 0.0, 0.0, 0.0, 0.0, 0.0, 0.0, 0.0, 0.0, 0.0, 0.0, 0.0, 0.0, 0.0, 0.0, 0.0, 0.0, 0.0, 0.0, 0.0, 0.0, 0.0, 0.0, 0.0, 0.0, 0.0, 0.0, 0.0, 0.0, 0.0, 0.0, 0.0, 0.0, 0.0, 0.0, 0.0, 0.0, 0.0, 0.0, 0.0, 0.0, 0.0, 0.0, 0.0, 0.0, 0.0, 0.0, 0.0, 0.0, 0.0, 0.0, 0.0, 0.0, 0.0, 0.0, 0.0, 0.0, 0.0, 0.0, 0.0, 0.0, 0.0, 0.0, 0.0, 0.0, 0.0, 0.0, 0.0, 0.0, 0.0, 0.0, 0.0, 0.0, 0.0, 0.0, 0.0, 0.0, 0.0, 0.0, 0.0, 0.0, 0.0, 0.0, 0.0, 0.0, 0.0, 0.0, 0.0, 0.0, 0.0, 0.0, 0.0, 0.0, 0.0, 0.0, 0.0, 0.0, 0.0, 0.0, 0.0, 0.0, 0.0, 0.0, 0.0, 0.0, 0.0, 0.0, 0.0, 0.0, 0.0, 0.0, 0.0, 0.0, 0.0, 0.0, 0.0, 0.0, 0.0, 0.0, 0.0, 0.0, 0.0, 0.0, 0.0, 0.0, 0.0, 0.0, 0.0, 0.0, 0.0, 0.0, 0.0, 0.0, 0.0, 0.0, 0.0, 0.0, 0.0, 0.0, 0.0, 0.0, 0.0, 0.0, 0.0, 0.0, 0.0, 0.0, 0.0, 0.0, 0.0, 0.0, 0.0, 0.0, 0.0, 0.0, 0.0, 0.0, 0.0, 0.0, 0.0, 0.0, 0.0, 0.0, 0.0, 0.0, 0.0, 0.0, 0.0, 0.0, 0.0, 0.0, 0.0, 0.0, 0.0, 0.0, 0.0, 0.0, 0.0, 0.0, 0.0, 0.0, 0.0, 0.0, 0.0, 0.0, 0.0, 0.0, 0.0, 0.0, 0.0, 0.0, 0.0, 0.0, 0.0, 0.0, 0.0, 0.0, 0.0, 0.0, 0.0, 0.0, 0.0, 0.0, 0.0, 0.0, 0.0, 0.0, 0.0, 0.0, 0.0, 0.0, 0.0, 0.0, 0.0, 0.0, 0.0, 0.0, 0.0, 0.0, 0.0, 0.0, 0.0, 0.0, 0.0, 0.0, 0.0, 0.0, 0.0, 0.0, 0.0, 0.0, 0.0, 0.0, 0.0, 0.0, 0.0, 0.0, 0.0, 0.0, 0.0, 0.0, 0.0, 0.0, 0.0, 0.0, 0.0, 0.0, 0.0, 0.0, 0.0, 0.0, 0.0, 0.0, 0.0, 0.0, 0.0, 0.0, 0.0, 0.0, 0.0, 0.0, 0.0, 0.0, 0.0, 0.0, 0.0, 0.0, 0.0, 0.0, 0.0, 0.0, 0.0, 0.0, 0.0, 0.0, 0.0, 0.0, 0.0, 0.0, 0.0, 0.0, 0.0, 0.0, 0.0, 0.0, 0.0, 0.0, 0.0, 0.0, 0.0, 0.0, 0.0, 0.0, 0.0, 0.0, 0.0, 0.0, 0.0, 0.0, 0.0, 0.0, 0.0, 0.0, 0.0, 0.0, 0.0, 0.0, 0.0, 0.0, 0.0, 0.0, 0.0, 0.0, 0.0, 0.0, 0.0, 0.0, 0.0, 0.0, 0.0, 0.0, 0.0, 0.0, 0.0, 0.0, 0.0, 0.0, 0.0, 0.0, 0.0, 0.0, 0.0, 0.0, 0.0, 0.0, 0.0, 0.0, 0.0, 0.0, 0.0, 0.0, 0.0, 0.0, 0.0, 0.0, 0.0, 0.0, 0.0, 0.0, 0.0, 0.0, 0.0, 0.0, 0.0, 0.0, 0.0, 0.0, 0.0, 0.0, 0.0, 0.0, 0.0, 0.0, 0.0, 0.0, 0.0, 0.0, 0.0, 0.0, 0.0, 0.0, 0.0, 0.0, 0.0, 0.0, 0.0, 0.0, 0.0, 0.0, 0.0, 0.0, 0.0, 0.0, 0.0, 0.0, 0.0, 0.0, 0.0, 0.0, 0.0, 0.0, 0.0, 0.0, 0.0, 0.0, 0.0, 0.0, 0.0, 0.0, 0.0, 0.0, 0.0, 0.0, 0.0, 0.0, 0.0, 0.0, 0.0, 0.0, 0.0, 0.0, 0.0, 0.0, 0.0, 0.0, 0.0, 0.0, 0.0, 0.0, 0.0, 0.0, 0.0, 0.0, 0.0, 0.0, 0.0, 0.0, 0.0, 0.0, 0.0, 0.0, 0.0, 0.0, 0.0, 0.0, 0.0, 0.0, 0.0, 0.0, 0.0, 0.0, 0.0, 0.0, 0.0, 0.0, 0.0, 0.0, 0.0, 0.0, 0.0, 0.0, 0.0, 0.0, 0.0, 0.0, 0.0, 0.0, 0.0, 0.0, 0.0, 0.0, 0.0, 0.0, 0.0, 0.0, 0.0, 0.0, 0.0, 0.0, 0.0, 0.0, 0.0, 0.0, 0.0, 0.0, 0.0, 0.0, 0.0, 0.0, 0.0, 0.0, 0.0, 0.0, 0.0, 0.0, 0.0, 0.0, 0.0, 0.0, 0.0, 0.0, 0.0, 0.0, 0.0, 0.0, 0.0, 0.0, 0.0, 0.0, 0.0, 0.0, 0.0, 0.0, 0.0, 0.0, 0.0, 0.0, 0.0, 0.0, 0.0, 0.0, 0.0, 0.0, 0.0, 0.0, 0.0, 0.0, 0.0, 0.0, 0.0, 0.0, 0.0, 0.0, 0.0, 0.0, 0.0, 0.0, 0.0, 0.0, 0.0, 0.0, 0.0, 0.0, 0.0, 0.0, 0.0, 0.0, 0.0, 0.0, 0.0, 0.0, 0.0, 0.0, 0.0, 0.0, 0.0, 0.0, 0.0, 0.0, 0.0, 0.0, 0.0, 0.0, 0.0, 0.0, 0.0, 0.0, 0.0, 0.0, 0.0, 0.0, 0.0, 0.0, 0.0, 0.0, 0.0, 0.0, 0.0, 0.0, 0.0, 0.0, 0.0, 0.0, 0.0, 0.0, 0.0, 0.0, 0.0, 0.0, 0.0, 0.0, 0.0, 0.0, 0.0, 0.0, 0.0, 0.0, 0.0, 0.0, 0.0, 0.0, 0.0, 0.0, 0.0, 0.0, 0.0, 0.0, 0.0, 0.0, 0.0, 0.0, 0.0, 0.0, 0.0, 0.0, 0.0, 0.0, 0.0, 0.0, 0.0, 0.0, 0.0, 0.0, 0.0, 0.0, 0.0, 0.0, 0.0, 0.0, 0.0, 0.0, 0.0, 0.0, 0.0, 0.0, 0.0, 0.0, 0.0, 0.0, 0.0, 0.0, 0.0, 0.0, 0.0, 0.0, 0.0, 0.0, 0.0, 0.0, 0.0, 0.0, 0.0, 0.0, 0.0, 0.0, 0.0, 0.0, 0.0, 0.0, 0.0, 0.0, 0.0, 0.0, 0.0, 0.0, 0.0, 0.0, 0.0, 0.0, 0.0, 0.0, 0.0, 0.0, 0.0, 0.0, 0.0, 0.0, 0.0, 0.0, 0.0, 0.0, 0.0, 0.0, 0.0, 0.0, 0.0, 0.0, 0.0, 0.0, 0.0, 0.0, 0.0, 0.0, 0.0, 0.0, 0.0, 0.0, 0.0, 0.0, 0.0, 0.0, 0.0, 0.0, 0.0, 0.0, 0.0, 0.0, 0.0, 0.0, 0.0, 0.0, 0.0, 0.0, 0.0, 0.0, 0.0, 0.0, 0.0, 0.0, 0.0, 0.0, 0.0, 0.0, 0.0, 0.0, 0.0, 0.0, 0.0, 0.0, 0.0, 0.0, 0.0, 0.0, 0.0, 0.0, 0.0, 0.0, 0.0, 0.0, 0.0, 0.0, 0.0, 0.0, 0.0, 0.0, 0.0, 0.0, 0.0, 0.0, 0.0, 0.0, 0.0, 0.0, 0.0, 0.0, 0.0, 0.0, 0.0, 0.0, 0.0, 0.0, 0.0, 0.0, 0.0, 0.0, 0.0, 0.0, 0.0, 0.0, 0.0, 0.0, 0.0, 0.0, 0.0, 0.0, 0.0, 0.0, 0.0, 0.0, 0.0, 0.0, 0.0, 0.0, 0.0, 0.0, 0.0, 0.0, 0.0, 0.0, 0.0, 0.0, 0.0, 0.0, 0.0, 0.0, 0.0, 0.0, 0.0, 0.0, 0.0, 0.0, 0.0, 0.0, 0.0, 0.0, 0.0, 0.0, 0.0, 0.0, 0.0, 0.0, 0.0, 0.0, 0.0, 0.0, 0.0, 0.0, 0.0, 0.0, 0.0, 0.0, 0.0, 0.0, 0.0, 0.0, 0.0, 0.0, 0.0, 0.0, 0.0, 0.0, 0.0, 0.0, 0.0, 0.0, 0.0, 0.0, 0.0, 0.0, 0.0])
me_circle_001.materials.append(mat_flower_stem)
me_circle_001.materials.append(mat_flower_inner)
me_circle_001.use_remesh_fix_poles = True
me_circle_001.use_remesh_preserve_attributes = False
me_circle_001.use_mirror_vertex_groups = False
me_circle_001.update()

# ---- objects
ob_circle = bpy.data.objects.new('Circle', me_circle)
ob_blossom = bpy.data.objects.new('Blossom', me_circle_001)

# ---- transforms, parenting, visibility, modifiers, constraints
ob_circle.location = (0.0, 0.0, 4.997)
ob_circle.lineart.crease_threshold = 0.0
ob_blossom.location = (0.0, 0.0, 5.026)
ob_blossom.lineart.crease_threshold = 0.0

# ---- collection membership
col_collection.objects.link(ob_circle)
col_collection.objects.link(ob_blossom)

# ---- scene / render settings (as saved in the file)
scene.frame_start = 1; scene.frame_end = 250; scene.frame_set(1)
scene.render.engine = 'BLENDER_EEVEE_NEXT'
scene.cycles.use_denoising = False
scene.cycles.samples = 128
scene.cycles.sampling_pattern = 'TABULATED_SOBOL'
scene.cycles.use_adaptive_sampling = False
scene.cycles.use_light_tree = False
scene.view_settings.view_transform = 'Filmic'
bpy.context.view_layer.update()

# ---- added for rendering (the .blend has no active camera and no usable light): camera, sun
cam_auto = bpy.data.cameras.new('AutoCamera')
cam_auto.lens = 50.0
cam_auto.sensor_width = 36.0
cam_auto.clip_end = 1000.0
ob_auto_camera = bpy.data.objects.new('AutoCamera', cam_auto)
scene.collection.objects.link(ob_auto_camera)
ob_auto_camera.location = (11.6347, -14.0923, 12.6572)
ob_auto_camera.rotation_euler = (1.09748, -7.21219e-08, 0.694738)
scene.camera = ob_auto_camera
light_auto_sun = bpy.data.lights.new('AutoSun', 'SUN')
light_auto_sun.energy = 3.0
light_auto_sun.angle = 0.0523599
ob_auto_sun = bpy.data.objects.new('AutoSun', light_auto_sun)
scene.collection.objects.link(ob_auto_sun)
ob_auto_sun.rotation_euler = (0.872665, 0.174533, 0.523599)
bpy.context.view_layer.update()
